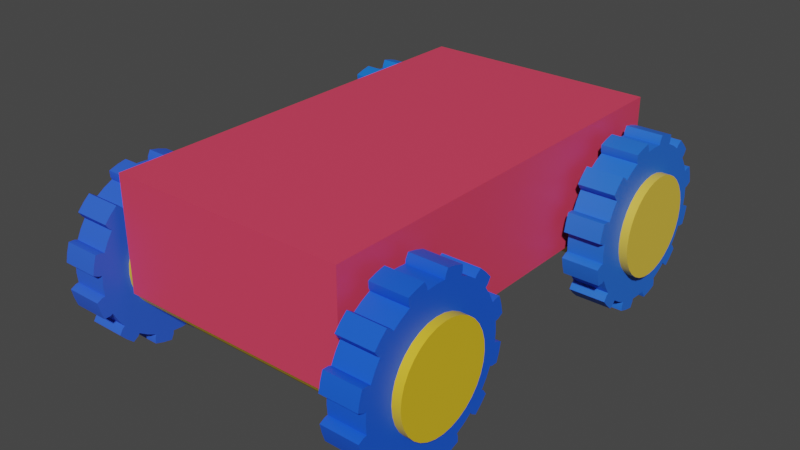# Source: CubeCar.blend  (saved by Blender 2.91.10; exported with 4.5.12 LTS)
import bpy
from mathutils import Matrix  # noqa: F401  (used for matrix-valued properties, if any)

bpy.ops.wm.read_factory_settings(use_empty=True)
scene = bpy.context.scene
scene.name = 'Scene'

# ---- collections
col_collection = bpy.data.collections.new('Collection'); scene.collection.children.link(col_collection)

# ---- materials (node trees are filled in below, after node groups)
mat_materialbody = bpy.data.materials.new('MaterialBody')
mat_materialbody.use_transparent_shadow = False
mat_materialleftrearwheel = bpy.data.materials.new('MaterialLeftRearWheel')
mat_materialleftrearwheel.use_transparent_shadow = False
mat_materialrearaxle = bpy.data.materials.new('MaterialRearAxle')
mat_materialrearaxle.use_transparent_shadow = False
mat_materialrightrearwheel = bpy.data.materials.new('MaterialRightRearWheel')
mat_materialrightrearwheel.use_transparent_shadow = False
mat_materialfrontaxle = bpy.data.materials.new('MaterialFrontAxle')
mat_materialfrontaxle.use_transparent_shadow = False
mat_materialleftfrontwheel = bpy.data.materials.new('MaterialLeftFrontWheel')
mat_materialleftfrontwheel.use_transparent_shadow = False
mat_materialrightfrontwheel = bpy.data.materials.new('MaterialRightFrontWheel')
mat_materialrightfrontwheel.use_transparent_shadow = False

# ---- material node trees
mat_materialbody.use_nodes = True; mat_materialbody.node_tree.nodes.clear()
_N = mat_materialbody.node_tree.nodes; _L = mat_materialbody.node_tree.links
n0 = _N.new('ShaderNodeBsdfPrincipled'); n0.name = 'Principled BSDF'; n0.location = (10, 300)
n0.distribution = 'GGX'
n0.subsurface_method = 'BURLEY'
n0.inputs[0].default_value = (0.8, 0.05518, 0.117, 1.0)
n0.inputs[3].default_value = 1.45
n0.inputs[27].default_value = (0.0, 0.0, 0.0, 1.0)
n0.inputs[28].default_value = 1.0
n1 = _N.new('ShaderNodeOutputMaterial'); n1.name = 'Material Output'; n1.location = (300, 300)
_L.new(n0.outputs[0], n1.inputs[0])
n1.is_active_output = True
mat_materialleftrearwheel.use_nodes = True; mat_materialleftrearwheel.node_tree.nodes.clear()
_N = mat_materialleftrearwheel.node_tree.nodes; _L = mat_materialleftrearwheel.node_tree.links
n0 = _N.new('ShaderNodeBsdfPrincipled'); n0.name = 'Principled BSDF'; n0.location = (10, 300)
n0.distribution = 'GGX'
n0.subsurface_method = 'BURLEY'
n0.inputs[0].default_value = (0.02963, 0.1167, 0.8, 1.0)
n0.inputs[3].default_value = 1.45
n0.inputs[27].default_value = (0.0, 0.0, 0.0, 1.0)
n0.inputs[28].default_value = 1.0
n1 = _N.new('ShaderNodeOutputMaterial'); n1.name = 'Material Output'; n1.location = (300, 300)
_L.new(n0.outputs[0], n1.inputs[0])
n1.is_active_output = True
mat_materialrearaxle.use_nodes = True; mat_materialrearaxle.node_tree.nodes.clear()
_N = mat_materialrearaxle.node_tree.nodes; _L = mat_materialrearaxle.node_tree.links
n0 = _N.new('ShaderNodeBsdfPrincipled'); n0.name = 'Principled BSDF'; n0.location = (10, 300)
n0.distribution = 'GGX'
n0.subsurface_method = 'BURLEY'
n0.inputs[0].default_value = (0.8, 0.5297, 0.01657, 1.0)
n0.inputs[3].default_value = 1.45
n0.inputs[27].default_value = (0.0, 0.0, 0.0, 1.0)
n0.inputs[28].default_value = 1.0
n1 = _N.new('ShaderNodeOutputMaterial'); n1.name = 'Material Output'; n1.location = (300, 300)
_L.new(n0.outputs[0], n1.inputs[0])
n1.is_active_output = True
mat_materialrightrearwheel.use_nodes = True; mat_materialrightrearwheel.node_tree.nodes.clear()
_N = mat_materialrightrearwheel.node_tree.nodes; _L = mat_materialrightrearwheel.node_tree.links
n0 = _N.new('ShaderNodeBsdfPrincipled'); n0.name = 'Principled BSDF'; n0.location = (10, 300)
n0.distribution = 'GGX'
n0.subsurface_method = 'BURLEY'
n0.inputs[0].default_value = (0.008878, 0.1023, 0.8, 1.0)
n0.inputs[3].default_value = 1.45
n0.inputs[27].default_value = (0.0, 0.0, 0.0, 1.0)
n0.inputs[28].default_value = 1.0
n1 = _N.new('ShaderNodeOutputMaterial'); n1.name = 'Material Output'; n1.location = (300, 300)
_L.new(n0.outputs[0], n1.inputs[0])
n1.is_active_output = True
mat_materialfrontaxle.use_nodes = True; mat_materialfrontaxle.node_tree.nodes.clear()
_N = mat_materialfrontaxle.node_tree.nodes; _L = mat_materialfrontaxle.node_tree.links
n0 = _N.new('ShaderNodeBsdfPrincipled'); n0.name = 'Principled BSDF'; n0.location = (10, 300)
n0.distribution = 'GGX'
n0.subsurface_method = 'BURLEY'
n0.inputs[0].default_value = (0.8, 0.5468, 0.05532, 1.0)
n0.inputs[3].default_value = 1.45
n0.inputs[27].default_value = (0.0, 0.0, 0.0, 1.0)
n0.inputs[28].default_value = 1.0
n1 = _N.new('ShaderNodeOutputMaterial'); n1.name = 'Material Output'; n1.location = (300, 300)
_L.new(n0.outputs[0], n1.inputs[0])
n1.is_active_output = True
mat_materialleftfrontwheel.use_nodes = True; mat_materialleftfrontwheel.node_tree.nodes.clear()
_N = mat_materialleftfrontwheel.node_tree.nodes; _L = mat_materialleftfrontwheel.node_tree.links
n0 = _N.new('ShaderNodeBsdfPrincipled'); n0.name = 'Principled BSDF'; n0.location = (10, 300)
n0.distribution = 'GGX'
n0.subsurface_method = 'BURLEY'
n0.inputs[0].default_value = (0.008567, 0.1743, 0.8, 1.0)
n0.inputs[3].default_value = 1.45
n0.inputs[27].default_value = (0.0, 0.0, 0.0, 1.0)
n0.inputs[28].default_value = 1.0
n1 = _N.new('ShaderNodeOutputMaterial'); n1.name = 'Material Output'; n1.location = (300, 300)
_L.new(n0.outputs[0], n1.inputs[0])
n1.is_active_output = True
mat_materialrightfrontwheel.use_nodes = True; mat_materialrightfrontwheel.node_tree.nodes.clear()
_N = mat_materialrightfrontwheel.node_tree.nodes; _L = mat_materialrightfrontwheel.node_tree.links
n0 = _N.new('ShaderNodeBsdfPrincipled'); n0.name = 'Principled BSDF'; n0.location = (10, 300)
n0.distribution = 'GGX'
n0.subsurface_method = 'BURLEY'
n0.inputs[0].default_value = (0.01843, 0.1481, 0.8, 1.0)
n0.inputs[3].default_value = 1.45
n0.inputs[27].default_value = (0.0, 0.0, 0.0, 1.0)
n0.inputs[28].default_value = 1.0
n1 = _N.new('ShaderNodeOutputMaterial'); n1.name = 'Material Output'; n1.location = (300, 300)
_L.new(n0.outputs[0], n1.inputs[0])
n1.is_active_output = True

# ---- world
world_world = bpy.data.worlds.new('World'); scene.world = world_world
world_world.use_nodes = True; world_world.node_tree.nodes.clear()
_N = world_world.node_tree.nodes; _L = world_world.node_tree.links
n0 = _N.new('ShaderNodeOutputWorld'); n0.name = 'World Output'; n0.location = (300, 300)
n1 = _N.new('ShaderNodeBackground'); n1.name = 'Background'; n1.location = (10, 300)
n1.inputs[0].default_value = (0.05088, 0.05088, 0.05088, 1.0)
_L.new(n1.outputs[0], n0.inputs[0])
n0.is_active_output = True
world_world.color = (0.05088, 0.05088, 0.05088)
world_world.use_sun_shadow = False
world_world.sun_shadow_jitter_overblur = 0.0

# ---- meshes
me_cube_003 = bpy.data.meshes.new('Cube.003')
me_cube_003.from_pydata([(2.812, 5.0, -1.335), (2.812, -5.0, -1.335), (-2.812, -5.0, -1.335), (-2.812, 5.0, -1.335), (2.812, 5.0, 1.335), (2.812, -5.0, 1.335), (-2.812, -5.0, 1.335), (-2.812, 5.0, 1.335)], [], [(0, 1, 2, 3), (4, 7, 6, 5), (0, 4, 5, 1), (1, 5, 6, 2), (2, 6, 7, 3), (4, 0, 3, 7)])
me_cube_003.materials.append(mat_materialbody)
me_cube_003.use_remesh_preserve_volume = False
me_cube_003.use_remesh_preserve_attributes = False
me_cube_003.use_mirror_vertex_groups = False
me_cube_003.update()
me_gear_003 = bpy.data.meshes.new('Gear.003')
me_gear_003.from_pydata([(-0.4342, 8.941e-07, -1.151), (-0.4342, 0.1503, -1.142), (-0.4342, 0.298, -1.112), (-0.4342, 0.4406, -1.064), (-0.4342, 8.941e-07, -1.812), (-0.4342, 0.2365, -1.796), (-0.4342, 0.469, -1.75), (-0.4342, 0.6934, -1.674), (-0.4342, 0.2464, -1.871), (-0.4342, 0.4885, -1.823), (-0.4342, 0.7223, -1.744), (-0.4342, 0.3112, -1.996), (-0.4342, 0.5227, -1.951), (-0.4342, 0.7282, -1.884), (0.4342, 8.941e-07, -1.151), (0.4342, 0.1503, -1.142), (0.4342, 0.298, -1.112), (0.4342, 0.4406, -1.064), (0.4342, 8.941e-07, -1.812), (0.4342, 0.2365, -1.796), (0.4342, 0.469, -1.75), (0.4342, 0.6934, -1.674), (0.4342, 0.2464, -1.871), (0.4342, 0.4885, -1.823), (0.4342, 0.7223, -1.744), (0.4342, 0.3112, -1.996), (0.4342, 0.5227, -1.951), (0.4342, 0.7282, -1.884), (-0.4342, 0.5757, -0.9971), (-0.4342, 0.7009, -0.9134), (-0.4342, 0.8141, -0.8141), (-0.4342, 0.9134, -0.7009), (-0.4342, 0.906, -1.569), (-0.4342, 1.103, -1.438), (-0.4342, 1.281, -1.281), (-0.4342, 1.438, -1.103), (-0.4342, 1.149, -1.497), (-0.4342, 1.335, -1.335), (-0.4342, 1.497, -1.149), (-0.4342, 1.267, -1.573), (-0.4342, 1.428, -1.428), (-0.4342, 1.573, -1.267), (0.4342, 0.5757, -0.9971), (0.4342, 0.7009, -0.9134), (0.4342, 0.8141, -0.8141), (0.4342, 0.9134, -0.7009), (0.4342, 0.906, -1.569), (0.4342, 1.103, -1.438), (0.4342, 1.281, -1.281), (0.4342, 1.438, -1.103), (0.4342, 1.149, -1.497), (0.4342, 1.335, -1.335), (0.4342, 1.497, -1.149), (0.4342, 1.267, -1.573), (0.4342, 1.428, -1.428), (0.4342, 1.573, -1.267), (-0.4342, 0.9971, -0.5757), (-0.4342, 1.064, -0.4406), (-0.4342, 1.112, -0.298), (-0.4342, 1.142, -0.1503), (-0.4342, 1.569, -0.906), (-0.4342, 1.674, -0.6934), (-0.4342, 1.75, -0.469), (-0.4342, 1.796, -0.2365), (-0.4342, 1.744, -0.7223), (-0.4342, 1.823, -0.4885), (-0.4342, 1.871, -0.2464), (-0.4342, 1.884, -0.7282), (-0.4342, 1.951, -0.5227), (-0.4342, 1.996, -0.3112), (0.4342, 0.9971, -0.5757), (0.4342, 1.064, -0.4406), (0.4342, 1.112, -0.298), (0.4342, 1.142, -0.1503), (0.4342, 1.569, -0.906), (0.4342, 1.674, -0.6934), (0.4342, 1.75, -0.469), (0.4342, 1.796, -0.2365), (0.4342, 1.744, -0.7223), (0.4342, 1.823, -0.4885), (0.4342, 1.871, -0.2464), (0.4342, 1.884, -0.7282), (0.4342, 1.951, -0.5227), (0.4342, 1.996, -0.3112), (-0.4342, 1.151, 7.451e-08), (-0.4342, 1.142, 0.1503), (-0.4342, 1.112, 0.298), (-0.4342, 1.064, 0.4406), (-0.4342, 1.812, 7.451e-08), (-0.4342, 1.796, 0.2365), (-0.4342, 1.75, 0.469), (-0.4342, 1.674, 0.6934), (-0.4342, 1.871, 0.2464), (-0.4342, 1.823, 0.4885), (-0.4342, 1.744, 0.7223), (-0.4342, 1.996, 0.3112), (-0.4342, 1.951, 0.5227), (-0.4342, 1.884, 0.7282), (0.4342, 1.151, 7.451e-08), (0.4342, 1.142, 0.1503), (0.4342, 1.112, 0.298), (0.4342, 1.064, 0.4406), (0.4342, 1.812, 7.451e-08), (0.4342, 1.796, 0.2365), (0.4342, 1.75, 0.469), (0.4342, 1.674, 0.6934), (0.4342, 1.871, 0.2464), (0.4342, 1.823, 0.4885), (0.4342, 1.744, 0.7223), (0.4342, 1.996, 0.3112), (0.4342, 1.951, 0.5227), (0.4342, 1.884, 0.7282), (-0.4342, 0.9971, 0.5757), (-0.4342, 0.9134, 0.7009), (-0.4342, 0.8141, 0.8141), (-0.4342, 0.7009, 0.9134), (-0.4342, 1.569, 0.906), (-0.4342, 1.438, 1.103), (-0.4342, 1.281, 1.281), (-0.4342, 1.103, 1.438), (-0.4342, 1.497, 1.149), (-0.4342, 1.335, 1.335), (-0.4342, 1.149, 1.497), (-0.4342, 1.573, 1.267), (-0.4342, 1.428, 1.428), (-0.4342, 1.267, 1.573), (0.4342, 0.9971, 0.5757), (0.4342, 0.9134, 0.7009), (0.4342, 0.8141, 0.8141), (0.4342, 0.7009, 0.9134), (0.4342, 1.569, 0.906), (0.4342, 1.438, 1.103), (0.4342, 1.281, 1.281), (0.4342, 1.103, 1.438), (0.4342, 1.497, 1.149), (0.4342, 1.335, 1.335), (0.4342, 1.149, 1.497), (0.4342, 1.573, 1.267), (0.4342, 1.428, 1.428), (0.4342, 1.267, 1.573), (-0.4342, 0.5757, 0.9971), (-0.4342, 0.4406, 1.064), (-0.4342, 0.298, 1.112), (-0.4342, 0.1503, 1.142), (-0.4342, 0.906, 1.569), (-0.4342, 0.6934, 1.674), (-0.4342, 0.469, 1.75), (-0.4342, 0.2365, 1.796), (-0.4342, 0.7223, 1.744), (-0.4342, 0.4885, 1.823), (-0.4342, 0.2464, 1.871), (-0.4342, 0.7282, 1.884), (-0.4342, 0.5227, 1.951), (-0.4342, 0.3112, 1.996), (0.4342, 0.5757, 0.9971), (0.4342, 0.4406, 1.064), (0.4342, 0.298, 1.112), (0.4342, 0.1503, 1.142), (0.4342, 0.906, 1.569), (0.4342, 0.6934, 1.674), (0.4342, 0.469, 1.75), (0.4342, 0.2365, 1.796), (0.4342, 0.7223, 1.744), (0.4342, 0.4885, 1.823), (0.4342, 0.2464, 1.871), (0.4342, 0.7282, 1.884), (0.4342, 0.5227, 1.951), (0.4342, 0.3112, 1.996), (-0.4342, 8.941e-07, 1.151), (-0.4342, -0.1503, 1.142), (-0.4342, -0.298, 1.112), (-0.4342, -0.4406, 1.064), (-0.4342, 8.941e-07, 1.812), (-0.4342, -0.2365, 1.796), (-0.4342, -0.469, 1.75), (-0.4342, -0.6934, 1.674), (-0.4342, -0.2464, 1.871), (-0.4342, -0.4885, 1.823), (-0.4342, -0.7223, 1.744), (-0.4342, -0.3112, 1.996), (-0.4342, -0.5227, 1.951), (-0.4342, -0.7282, 1.884), (0.4342, 8.941e-07, 1.151), (0.4342, -0.1503, 1.142), (0.4342, -0.298, 1.112), (0.4342, -0.4406, 1.064), (0.4342, 8.941e-07, 1.812), (0.4342, -0.2365, 1.796), (0.4342, -0.469, 1.75), (0.4342, -0.6934, 1.674), (0.4342, -0.2464, 1.871), (0.4342, -0.4885, 1.823), (0.4342, -0.7223, 1.744), (0.4342, -0.3112, 1.996), (0.4342, -0.5227, 1.951), (0.4342, -0.7282, 1.884), (-0.4342, -0.5757, 0.9971), (-0.4342, -0.7009, 0.9134), (-0.4342, -0.8141, 0.8141), (-0.4342, -0.9134, 0.7009), (-0.4342, -0.906, 1.569), (-0.4342, -1.103, 1.438), (-0.4342, -1.281, 1.281), (-0.4342, -1.438, 1.103), (-0.4342, -1.149, 1.497), (-0.4342, -1.335, 1.335), (-0.4342, -1.497, 1.149), (-0.4342, -1.267, 1.573), (-0.4342, -1.428, 1.428), (-0.4342, -1.573, 1.267), (0.4342, -0.5757, 0.9971), (0.4342, -0.7009, 0.9134), (0.4342, -0.8141, 0.8141), (0.4342, -0.9134, 0.7009), (0.4342, -0.906, 1.569), (0.4342, -1.103, 1.438), (0.4342, -1.281, 1.281), (0.4342, -1.438, 1.103), (0.4342, -1.149, 1.497), (0.4342, -1.335, 1.335), (0.4342, -1.497, 1.149), (0.4342, -1.267, 1.573), (0.4342, -1.428, 1.428), (0.4342, -1.573, 1.267), (-0.4342, -0.9971, 0.5757), (-0.4342, -1.064, 0.4406), (-0.4342, -1.112, 0.298), (-0.4342, -1.142, 0.1503), (-0.4342, -1.569, 0.906), (-0.4342, -1.674, 0.6934), (-0.4342, -1.75, 0.469), (-0.4342, -1.796, 0.2365), (-0.4342, -1.744, 0.7223), (-0.4342, -1.823, 0.4885), (-0.4342, -1.871, 0.2464), (-0.4342, -1.884, 0.7282), (-0.4342, -1.951, 0.5227), (-0.4342, -1.996, 0.3112), (0.4342, -0.9971, 0.5757), (0.4342, -1.064, 0.4406), (0.4342, -1.112, 0.298), (0.4342, -1.142, 0.1503), (0.4342, -1.569, 0.906), (0.4342, -1.674, 0.6934), (0.4342, -1.75, 0.469), (0.4342, -1.796, 0.2365), (0.4342, -1.744, 0.7223), (0.4342, -1.823, 0.4885), (0.4342, -1.871, 0.2464), (0.4342, -1.884, 0.7282), (0.4342, -1.951, 0.5227), (0.4342, -1.996, 0.3112), (-0.4342, -1.151, 7.451e-08), (-0.4342, -1.142, -0.1503), (-0.4342, -1.112, -0.298), (-0.4342, -1.064, -0.4406), (-0.4342, -1.812, 7.451e-08), (-0.4342, -1.796, -0.2365), (-0.4342, -1.75, -0.469), (-0.4342, -1.674, -0.6934), (-0.4342, -1.871, -0.2464), (-0.4342, -1.823, -0.4885), (-0.4342, -1.744, -0.7223), (-0.4342, -1.996, -0.3112), (-0.4342, -1.951, -0.5227), (-0.4342, -1.884, -0.7282), (0.4342, -1.151, 7.451e-08), (0.4342, -1.142, -0.1503), (0.4342, -1.112, -0.298), (0.4342, -1.064, -0.4406), (0.4342, -1.812, 7.451e-08), (0.4342, -1.796, -0.2365), (0.4342, -1.75, -0.469), (0.4342, -1.674, -0.6934), (0.4342, -1.871, -0.2464), (0.4342, -1.823, -0.4885), (0.4342, -1.744, -0.7223), (0.4342, -1.996, -0.3112), (0.4342, -1.951, -0.5227), (0.4342, -1.884, -0.7282), (-0.4342, -0.9971, -0.5757), (-0.4342, -0.9134, -0.7009), (-0.4342, -0.8141, -0.8141), (-0.4342, -0.7009, -0.9134), (-0.4342, -1.569, -0.906), (-0.4342, -1.438, -1.103), (-0.4342, -1.281, -1.281), (-0.4342, -1.103, -1.438), (-0.4342, -1.497, -1.149), (-0.4342, -1.335, -1.335), (-0.4342, -1.149, -1.497), (-0.4342, -1.573, -1.267), (-0.4342, -1.428, -1.428), (-0.4342, -1.267, -1.573), (0.4342, -0.9971, -0.5757), (0.4342, -0.9134, -0.7009), (0.4342, -0.8141, -0.8141), (0.4342, -0.7009, -0.9134), (0.4342, -1.569, -0.906), (0.4342, -1.438, -1.103), (0.4342, -1.281, -1.281), (0.4342, -1.103, -1.438), (0.4342, -1.497, -1.149), (0.4342, -1.335, -1.335), (0.4342, -1.149, -1.497), (0.4342, -1.573, -1.267), (0.4342, -1.428, -1.428), (0.4342, -1.267, -1.573), (-0.4342, -0.5757, -0.9971), (-0.4342, -0.4406, -1.064), (-0.4342, -0.298, -1.112), (-0.4342, -0.1503, -1.142), (-0.4342, -0.906, -1.569), (-0.4342, -0.6934, -1.674), (-0.4342, -0.469, -1.75), (-0.4342, -0.2365, -1.796), (-0.4342, -0.7223, -1.744), (-0.4342, -0.4885, -1.823), (-0.4342, -0.2464, -1.871), (-0.4342, -0.7282, -1.884), (-0.4342, -0.5227, -1.951), (-0.4342, -0.3112, -1.996), (0.4342, -0.5757, -0.9971), (0.4342, -0.4406, -1.064), (0.4342, -0.298, -1.112), (0.4342, -0.1503, -1.142), (0.4342, -0.906, -1.569), (0.4342, -0.6934, -1.674), (0.4342, -0.469, -1.75), (0.4342, -0.2365, -1.796), (0.4342, -0.7223, -1.744), (0.4342, -0.4885, -1.823), (0.4342, -0.2464, -1.871), (0.4342, -0.7282, -1.884), (0.4342, -0.5227, -1.951), (0.4342, -0.3112, -1.996)], [], [(4, 0, 1, 5), (5, 1, 2, 6), (6, 2, 3, 7), (8, 5, 6, 9), (9, 6, 7, 10), (11, 8, 9, 12), (12, 9, 10, 13), (14, 18, 19, 15), (15, 19, 20, 16), (16, 20, 21, 17), (19, 22, 23, 20), (20, 23, 24, 21), (22, 25, 26, 23), (23, 26, 27, 24), (18, 4, 5, 19), (19, 5, 8, 22), (22, 8, 11, 25), (25, 11, 12, 26), (26, 12, 13, 27), (27, 13, 10, 24), (24, 10, 7, 21), (32, 28, 29, 33), (33, 29, 30, 34), (34, 30, 31, 35), (36, 33, 34, 37), (37, 34, 35, 38), (39, 36, 37, 40), (40, 37, 38, 41), (42, 46, 47, 43), (43, 47, 48, 44), (44, 48, 49, 45), (47, 50, 51, 48), (48, 51, 52, 49), (50, 53, 54, 51), (51, 54, 55, 52), (46, 32, 33, 47), (47, 33, 36, 50), (50, 36, 39, 53), (53, 39, 40, 54), (54, 40, 41, 55), (55, 41, 38, 52), (52, 38, 35, 49), (3, 28, 32, 7), (7, 32, 46, 21), (21, 46, 42, 17), (60, 56, 57, 61), (61, 57, 58, 62), (62, 58, 59, 63), (64, 61, 62, 65), (65, 62, 63, 66), (67, 64, 65, 68), (68, 65, 66, 69), (70, 74, 75, 71), (71, 75, 76, 72), (72, 76, 77, 73), (75, 78, 79, 76), (76, 79, 80, 77), (78, 81, 82, 79), (79, 82, 83, 80), (74, 60, 61, 75), (75, 61, 64, 78), (78, 64, 67, 81), (81, 67, 68, 82), (82, 68, 69, 83), (83, 69, 66, 80), (80, 66, 63, 77), (31, 56, 60, 35), (35, 60, 74, 49), (49, 74, 70, 45), (88, 84, 85, 89), (89, 85, 86, 90), (90, 86, 87, 91), (92, 89, 90, 93), (93, 90, 91, 94), (95, 92, 93, 96), (96, 93, 94, 97), (98, 102, 103, 99), (99, 103, 104, 100), (100, 104, 105, 101), (103, 106, 107, 104), (104, 107, 108, 105), (106, 109, 110, 107), (107, 110, 111, 108), (102, 88, 89, 103), (103, 89, 92, 106), (106, 92, 95, 109), (109, 95, 96, 110), (110, 96, 97, 111), (111, 97, 94, 108), (108, 94, 91, 105), (59, 84, 88, 63), (63, 88, 102, 77), (77, 102, 98, 73), (116, 112, 113, 117), (117, 113, 114, 118), (118, 114, 115, 119), (120, 117, 118, 121), (121, 118, 119, 122), (123, 120, 121, 124), (124, 121, 122, 125), (126, 130, 131, 127), (127, 131, 132, 128), (128, 132, 133, 129), (131, 134, 135, 132), (132, 135, 136, 133), (134, 137, 138, 135), (135, 138, 139, 136), (130, 116, 117, 131), (131, 117, 120, 134), (134, 120, 123, 137), (137, 123, 124, 138), (138, 124, 125, 139), (139, 125, 122, 136), (136, 122, 119, 133), (87, 112, 116, 91), (91, 116, 130, 105), (105, 130, 126, 101), (144, 140, 141, 145), (145, 141, 142, 146), (146, 142, 143, 147), (148, 145, 146, 149), (149, 146, 147, 150), (151, 148, 149, 152), (152, 149, 150, 153), (154, 158, 159, 155), (155, 159, 160, 156), (156, 160, 161, 157), (159, 162, 163, 160), (160, 163, 164, 161), (162, 165, 166, 163), (163, 166, 167, 164), (158, 144, 145, 159), (159, 145, 148, 162), (162, 148, 151, 165), (165, 151, 152, 166), (166, 152, 153, 167), (167, 153, 150, 164), (164, 150, 147, 161), (115, 140, 144, 119), (119, 144, 158, 133), (133, 158, 154, 129), (172, 168, 169, 173), (173, 169, 170, 174), (174, 170, 171, 175), (176, 173, 174, 177), (177, 174, 175, 178), (179, 176, 177, 180), (180, 177, 178, 181), (182, 186, 187, 183), (183, 187, 188, 184), (184, 188, 189, 185), (187, 190, 191, 188), (188, 191, 192, 189), (190, 193, 194, 191), (191, 194, 195, 192), (186, 172, 173, 187), (187, 173, 176, 190), (190, 176, 179, 193), (193, 179, 180, 194), (194, 180, 181, 195), (195, 181, 178, 192), (192, 178, 175, 189), (143, 168, 172, 147), (147, 172, 186, 161), (161, 186, 182, 157), (200, 196, 197, 201), (201, 197, 198, 202), (202, 198, 199, 203), (204, 201, 202, 205), (205, 202, 203, 206), (207, 204, 205, 208), (208, 205, 206, 209), (210, 214, 215, 211), (211, 215, 216, 212), (212, 216, 217, 213), (215, 218, 219, 216), (216, 219, 220, 217), (218, 221, 222, 219), (219, 222, 223, 220), (214, 200, 201, 215), (215, 201, 204, 218), (218, 204, 207, 221), (221, 207, 208, 222), (222, 208, 209, 223), (223, 209, 206, 220), (220, 206, 203, 217), (171, 196, 200, 175), (175, 200, 214, 189), (189, 214, 210, 185), (228, 224, 225, 229), (229, 225, 226, 230), (230, 226, 227, 231), (232, 229, 230, 233), (233, 230, 231, 234), (235, 232, 233, 236), (236, 233, 234, 237), (238, 242, 243, 239), (239, 243, 244, 240), (240, 244, 245, 241), (243, 246, 247, 244), (244, 247, 248, 245), (246, 249, 250, 247), (247, 250, 251, 248), (242, 228, 229, 243), (243, 229, 232, 246), (246, 232, 235, 249), (249, 235, 236, 250), (250, 236, 237, 251), (251, 237, 234, 248), (248, 234, 231, 245), (199, 224, 228, 203), (203, 228, 242, 217), (217, 242, 238, 213), (256, 252, 253, 257), (257, 253, 254, 258), (258, 254, 255, 259), (260, 257, 258, 261), (261, 258, 259, 262), (263, 260, 261, 264), (264, 261, 262, 265), (266, 270, 271, 267), (267, 271, 272, 268), (268, 272, 273, 269), (271, 274, 275, 272), (272, 275, 276, 273), (274, 277, 278, 275), (275, 278, 279, 276), (270, 256, 257, 271), (271, 257, 260, 274), (274, 260, 263, 277), (277, 263, 264, 278), (278, 264, 265, 279), (279, 265, 262, 276), (276, 262, 259, 273), (227, 252, 256, 231), (231, 256, 270, 245), (245, 270, 266, 241), (284, 280, 281, 285), (285, 281, 282, 286), (286, 282, 283, 287), (288, 285, 286, 289), (289, 286, 287, 290), (291, 288, 289, 292), (292, 289, 290, 293), (294, 298, 299, 295), (295, 299, 300, 296), (296, 300, 301, 297), (299, 302, 303, 300), (300, 303, 304, 301), (302, 305, 306, 303), (303, 306, 307, 304), (298, 284, 285, 299), (299, 285, 288, 302), (302, 288, 291, 305), (305, 291, 292, 306), (306, 292, 293, 307), (307, 293, 290, 304), (304, 290, 287, 301), (255, 280, 284, 259), (259, 284, 298, 273), (273, 298, 294, 269), (312, 308, 309, 313), (313, 309, 310, 314), (314, 310, 311, 315), (316, 313, 314, 317), (317, 314, 315, 318), (319, 316, 317, 320), (320, 317, 318, 321), (322, 326, 327, 323), (323, 327, 328, 324), (324, 328, 329, 325), (327, 330, 331, 328), (328, 331, 332, 329), (330, 333, 334, 331), (331, 334, 335, 332), (326, 312, 313, 327), (327, 313, 316, 330), (330, 316, 319, 333), (333, 319, 320, 334), (334, 320, 321, 335), (335, 321, 318, 332), (332, 318, 315, 329), (283, 308, 312, 287), (287, 312, 326, 301), (301, 326, 322, 297), (311, 0, 4, 315), (315, 4, 18, 329), (329, 18, 14, 325)])
me_gear_003.polygons.foreach_set('use_smooth', [True] * 288)
me_gear_003.materials.append(mat_materialleftrearwheel)
me_gear_003.use_remesh_preserve_volume = False
me_gear_003.use_remesh_preserve_attributes = False
me_gear_003.use_mirror_vertex_groups = False
me_gear_003.update()
me_cylinder = bpy.data.meshes.new('Cylinder')
me_cylinder.from_pydata([(-4.107, 1.179, 2.441e-08), (4.107, 1.179, -1.161e-07), (-4.107, 1.156, -0.2299), (4.107, 1.156, -0.2299), (-4.107, 1.089, -0.451), (4.107, 1.089, -0.451), (-4.107, 0.98, -0.6548), (4.107, 0.98, -0.6548), (-4.107, 0.8334, -0.8334), (4.107, 0.8334, -0.8334), (-4.107, 0.6548, -0.98), (4.107, 0.6548, -0.98), (-4.107, 0.4511, -1.089), (4.107, 0.4511, -1.089), (-4.107, 0.2299, -1.156), (4.107, 0.2299, -1.156), (-4.107, 2.514e-06, -1.179), (4.107, 2.514e-06, -1.179), (-4.107, -0.2299, -1.156), (4.107, -0.2299, -1.156), (-4.107, -0.451, -1.089), (4.107, -0.451, -1.089), (-4.107, -0.6548, -0.98), (4.107, -0.6548, -0.98), (-4.107, -0.8334, -0.8334), (4.107, -0.8334, -0.8334), (-4.107, -0.98, -0.6548), (4.107, -0.98, -0.6548), (-4.107, -1.089, -0.451), (4.107, -1.089, -0.451), (-4.107, -1.156, -0.2299), (4.107, -1.156, -0.2299), (-4.107, -1.179, 4.459e-07), (4.107, -1.179, 3.054e-07), (-4.107, -1.156, 0.2299), (4.107, -1.156, 0.2299), (-4.107, -1.089, 0.4511), (4.107, -1.089, 0.451), (-4.107, -0.98, 0.6548), (4.107, -0.98, 0.6548), (-4.107, -0.8334, 0.8334), (4.107, -0.8334, 0.8334), (-4.107, -0.6548, 0.98), (4.107, -0.6548, 0.98), (-4.107, -0.451, 1.089), (4.107, -0.451, 1.089), (-4.107, -0.2299, 1.156), (4.107, -0.2299, 1.156), (-4.107, 3.563e-06, 1.179), (4.107, 3.563e-06, 1.179), (-4.107, 0.2299, 1.156), (4.107, 0.2299, 1.156), (-4.107, 0.4511, 1.089), (4.107, 0.4511, 1.089), (-4.107, 0.6548, 0.98), (4.107, 0.6548, 0.98), (-4.107, 0.8334, 0.8334), (4.107, 0.8334, 0.8334), (-4.107, 0.98, 0.6548), (4.107, 0.98, 0.6548), (-4.107, 1.089, 0.451), (4.107, 1.089, 0.451), (-4.107, 1.156, 0.2299), (4.107, 1.156, 0.2299)], [], [(0, 1, 3, 2), (2, 3, 5, 4), (4, 5, 7, 6), (6, 7, 9, 8), (8, 9, 11, 10), (10, 11, 13, 12), (12, 13, 15, 14), (14, 15, 17, 16), (16, 17, 19, 18), (18, 19, 21, 20), (20, 21, 23, 22), (22, 23, 25, 24), (24, 25, 27, 26), (26, 27, 29, 28), (28, 29, 31, 30), (30, 31, 33, 32), (32, 33, 35, 34), (34, 35, 37, 36), (36, 37, 39, 38), (38, 39, 41, 40), (40, 41, 43, 42), (42, 43, 45, 44), (44, 45, 47, 46), (46, 47, 49, 48), (48, 49, 51, 50), (50, 51, 53, 52), (52, 53, 55, 54), (54, 55, 57, 56), (56, 57, 59, 58), (58, 59, 61, 60), (3, 1, 63, 61, 59, 57, 55, 53, 51, 49, 47, 45, 43, 41, 39, 37, 35, 33, 31, 29, 27, 25, 23, 21, 19, 17, 15, 13, 11, 9, 7, 5), (60, 61, 63, 62), (62, 63, 1, 0), (0, 2, 4, 6, 8, 10, 12, 14, 16, 18, 20, 22, 24, 26, 28, 30, 32, 34, 36, 38, 40, 42, 44, 46, 48, 50, 52, 54, 56, 58, 60, 62)])
me_cylinder.polygons.foreach_set('use_smooth', [True] * 34)
me_cylinder.materials.append(mat_materialrearaxle)
me_cylinder.use_remesh_preserve_volume = False
me_cylinder.use_remesh_preserve_attributes = False
me_cylinder.use_mirror_vertex_groups = False
me_cylinder.update()
me_gear_002 = bpy.data.meshes.new('Gear.002')
me_gear_002.from_pydata([(-0.4342, 8.941e-07, -1.151), (-0.4342, 0.1503, -1.142), (-0.4342, 0.298, -1.112), (-0.4342, 0.4406, -1.064), (-0.4342, 8.941e-07, -1.812), (-0.4342, 0.2365, -1.796), (-0.4342, 0.469, -1.75), (-0.4342, 0.6934, -1.674), (-0.4342, 0.2464, -1.871), (-0.4342, 0.4885, -1.823), (-0.4342, 0.7223, -1.744), (-0.4342, 0.3112, -1.996), (-0.4342, 0.5227, -1.951), (-0.4342, 0.7282, -1.884), (0.4342, 8.941e-07, -1.151), (0.4342, 0.1503, -1.142), (0.4342, 0.298, -1.112), (0.4342, 0.4406, -1.064), (0.4342, 8.941e-07, -1.812), (0.4342, 0.2365, -1.796), (0.4342, 0.469, -1.75), (0.4342, 0.6934, -1.674), (0.4342, 0.2464, -1.871), (0.4342, 0.4885, -1.823), (0.4342, 0.7223, -1.744), (0.4342, 0.3112, -1.996), (0.4342, 0.5227, -1.951), (0.4342, 0.7282, -1.884), (-0.4342, 0.5757, -0.9971), (-0.4342, 0.7009, -0.9134), (-0.4342, 0.8141, -0.8141), (-0.4342, 0.9134, -0.7009), (-0.4342, 0.906, -1.569), (-0.4342, 1.103, -1.438), (-0.4342, 1.281, -1.281), (-0.4342, 1.438, -1.103), (-0.4342, 1.149, -1.497), (-0.4342, 1.335, -1.335), (-0.4342, 1.497, -1.149), (-0.4342, 1.267, -1.573), (-0.4342, 1.428, -1.428), (-0.4342, 1.573, -1.267), (0.4342, 0.5757, -0.9971), (0.4342, 0.7009, -0.9134), (0.4342, 0.8141, -0.8141), (0.4342, 0.9134, -0.7009), (0.4342, 0.906, -1.569), (0.4342, 1.103, -1.438), (0.4342, 1.281, -1.281), (0.4342, 1.438, -1.103), (0.4342, 1.149, -1.497), (0.4342, 1.335, -1.335), (0.4342, 1.497, -1.149), (0.4342, 1.267, -1.573), (0.4342, 1.428, -1.428), (0.4342, 1.573, -1.267), (-0.4342, 0.9971, -0.5757), (-0.4342, 1.064, -0.4406), (-0.4342, 1.112, -0.298), (-0.4342, 1.142, -0.1503), (-0.4342, 1.569, -0.906), (-0.4342, 1.674, -0.6934), (-0.4342, 1.75, -0.469), (-0.4342, 1.796, -0.2365), (-0.4342, 1.744, -0.7223), (-0.4342, 1.823, -0.4885), (-0.4342, 1.871, -0.2464), (-0.4342, 1.884, -0.7282), (-0.4342, 1.951, -0.5227), (-0.4342, 1.996, -0.3112), (0.4342, 0.9971, -0.5757), (0.4342, 1.064, -0.4406), (0.4342, 1.112, -0.298), (0.4342, 1.142, -0.1503), (0.4342, 1.569, -0.906), (0.4342, 1.674, -0.6934), (0.4342, 1.75, -0.469), (0.4342, 1.796, -0.2365), (0.4342, 1.744, -0.7223), (0.4342, 1.823, -0.4885), (0.4342, 1.871, -0.2464), (0.4342, 1.884, -0.7282), (0.4342, 1.951, -0.5227), (0.4342, 1.996, -0.3112), (-0.4342, 1.151, 7.451e-08), (-0.4342, 1.142, 0.1503), (-0.4342, 1.112, 0.298), (-0.4342, 1.064, 0.4406), (-0.4342, 1.812, 7.451e-08), (-0.4342, 1.796, 0.2365), (-0.4342, 1.75, 0.469), (-0.4342, 1.674, 0.6934), (-0.4342, 1.871, 0.2464), (-0.4342, 1.823, 0.4885), (-0.4342, 1.744, 0.7223), (-0.4342, 1.996, 0.3112), (-0.4342, 1.951, 0.5227), (-0.4342, 1.884, 0.7282), (0.4342, 1.151, 7.451e-08), (0.4342, 1.142, 0.1503), (0.4342, 1.112, 0.298), (0.4342, 1.064, 0.4406), (0.4342, 1.812, 7.451e-08), (0.4342, 1.796, 0.2365), (0.4342, 1.75, 0.469), (0.4342, 1.674, 0.6934), (0.4342, 1.871, 0.2464), (0.4342, 1.823, 0.4885), (0.4342, 1.744, 0.7223), (0.4342, 1.996, 0.3112), (0.4342, 1.951, 0.5227), (0.4342, 1.884, 0.7282), (-0.4342, 0.9971, 0.5757), (-0.4342, 0.9134, 0.7009), (-0.4342, 0.8141, 0.8141), (-0.4342, 0.7009, 0.9134), (-0.4342, 1.569, 0.906), (-0.4342, 1.438, 1.103), (-0.4342, 1.281, 1.281), (-0.4342, 1.103, 1.438), (-0.4342, 1.497, 1.149), (-0.4342, 1.335, 1.335), (-0.4342, 1.149, 1.497), (-0.4342, 1.573, 1.267), (-0.4342, 1.428, 1.428), (-0.4342, 1.267, 1.573), (0.4342, 0.9971, 0.5757), (0.4342, 0.9134, 0.7009), (0.4342, 0.8141, 0.8141), (0.4342, 0.7009, 0.9134), (0.4342, 1.569, 0.906), (0.4342, 1.438, 1.103), (0.4342, 1.281, 1.281), (0.4342, 1.103, 1.438), (0.4342, 1.497, 1.149), (0.4342, 1.335, 1.335), (0.4342, 1.149, 1.497), (0.4342, 1.573, 1.267), (0.4342, 1.428, 1.428), (0.4342, 1.267, 1.573), (-0.4342, 0.5757, 0.9971), (-0.4342, 0.4406, 1.064), (-0.4342, 0.298, 1.112), (-0.4342, 0.1503, 1.142), (-0.4342, 0.906, 1.569), (-0.4342, 0.6934, 1.674), (-0.4342, 0.469, 1.75), (-0.4342, 0.2365, 1.796), (-0.4342, 0.7223, 1.744), (-0.4342, 0.4885, 1.823), (-0.4342, 0.2464, 1.871), (-0.4342, 0.7282, 1.884), (-0.4342, 0.5227, 1.951), (-0.4342, 0.3112, 1.996), (0.4342, 0.5757, 0.9971), (0.4342, 0.4406, 1.064), (0.4342, 0.298, 1.112), (0.4342, 0.1503, 1.142), (0.4342, 0.906, 1.569), (0.4342, 0.6934, 1.674), (0.4342, 0.469, 1.75), (0.4342, 0.2365, 1.796), (0.4342, 0.7223, 1.744), (0.4342, 0.4885, 1.823), (0.4342, 0.2464, 1.871), (0.4342, 0.7282, 1.884), (0.4342, 0.5227, 1.951), (0.4342, 0.3112, 1.996), (-0.4342, 8.941e-07, 1.151), (-0.4342, -0.1503, 1.142), (-0.4342, -0.298, 1.112), (-0.4342, -0.4406, 1.064), (-0.4342, 8.941e-07, 1.812), (-0.4342, -0.2365, 1.796), (-0.4342, -0.469, 1.75), (-0.4342, -0.6934, 1.674), (-0.4342, -0.2464, 1.871), (-0.4342, -0.4885, 1.823), (-0.4342, -0.7223, 1.744), (-0.4342, -0.3112, 1.996), (-0.4342, -0.5227, 1.951), (-0.4342, -0.7282, 1.884), (0.4342, 8.941e-07, 1.151), (0.4342, -0.1503, 1.142), (0.4342, -0.298, 1.112), (0.4342, -0.4406, 1.064), (0.4342, 8.941e-07, 1.812), (0.4342, -0.2365, 1.796), (0.4342, -0.469, 1.75), (0.4342, -0.6934, 1.674), (0.4342, -0.2464, 1.871), (0.4342, -0.4885, 1.823), (0.4342, -0.7223, 1.744), (0.4342, -0.3112, 1.996), (0.4342, -0.5227, 1.951), (0.4342, -0.7282, 1.884), (-0.4342, -0.5757, 0.9971), (-0.4342, -0.7009, 0.9134), (-0.4342, -0.8141, 0.8141), (-0.4342, -0.9134, 0.7009), (-0.4342, -0.906, 1.569), (-0.4342, -1.103, 1.438), (-0.4342, -1.281, 1.281), (-0.4342, -1.438, 1.103), (-0.4342, -1.149, 1.497), (-0.4342, -1.335, 1.335), (-0.4342, -1.497, 1.149), (-0.4342, -1.267, 1.573), (-0.4342, -1.428, 1.428), (-0.4342, -1.573, 1.267), (0.4342, -0.5757, 0.9971), (0.4342, -0.7009, 0.9134), (0.4342, -0.8141, 0.8141), (0.4342, -0.9134, 0.7009), (0.4342, -0.906, 1.569), (0.4342, -1.103, 1.438), (0.4342, -1.281, 1.281), (0.4342, -1.438, 1.103), (0.4342, -1.149, 1.497), (0.4342, -1.335, 1.335), (0.4342, -1.497, 1.149), (0.4342, -1.267, 1.573), (0.4342, -1.428, 1.428), (0.4342, -1.573, 1.267), (-0.4342, -0.9971, 0.5757), (-0.4342, -1.064, 0.4406), (-0.4342, -1.112, 0.298), (-0.4342, -1.142, 0.1503), (-0.4342, -1.569, 0.906), (-0.4342, -1.674, 0.6934), (-0.4342, -1.75, 0.469), (-0.4342, -1.796, 0.2365), (-0.4342, -1.744, 0.7223), (-0.4342, -1.823, 0.4885), (-0.4342, -1.871, 0.2464), (-0.4342, -1.884, 0.7282), (-0.4342, -1.951, 0.5227), (-0.4342, -1.996, 0.3112), (0.4342, -0.9971, 0.5757), (0.4342, -1.064, 0.4406), (0.4342, -1.112, 0.298), (0.4342, -1.142, 0.1503), (0.4342, -1.569, 0.906), (0.4342, -1.674, 0.6934), (0.4342, -1.75, 0.469), (0.4342, -1.796, 0.2365), (0.4342, -1.744, 0.7223), (0.4342, -1.823, 0.4885), (0.4342, -1.871, 0.2464), (0.4342, -1.884, 0.7282), (0.4342, -1.951, 0.5227), (0.4342, -1.996, 0.3112), (-0.4342, -1.151, 7.451e-08), (-0.4342, -1.142, -0.1503), (-0.4342, -1.112, -0.298), (-0.4342, -1.064, -0.4406), (-0.4342, -1.812, 7.451e-08), (-0.4342, -1.796, -0.2365), (-0.4342, -1.75, -0.469), (-0.4342, -1.674, -0.6934), (-0.4342, -1.871, -0.2464), (-0.4342, -1.823, -0.4885), (-0.4342, -1.744, -0.7223), (-0.4342, -1.996, -0.3112), (-0.4342, -1.951, -0.5227), (-0.4342, -1.884, -0.7282), (0.4342, -1.151, 7.451e-08), (0.4342, -1.142, -0.1503), (0.4342, -1.112, -0.298), (0.4342, -1.064, -0.4406), (0.4342, -1.812, 7.451e-08), (0.4342, -1.796, -0.2365), (0.4342, -1.75, -0.469), (0.4342, -1.674, -0.6934), (0.4342, -1.871, -0.2464), (0.4342, -1.823, -0.4885), (0.4342, -1.744, -0.7223), (0.4342, -1.996, -0.3112), (0.4342, -1.951, -0.5227), (0.4342, -1.884, -0.7282), (-0.4342, -0.9971, -0.5757), (-0.4342, -0.9134, -0.7009), (-0.4342, -0.8141, -0.8141), (-0.4342, -0.7009, -0.9134), (-0.4342, -1.569, -0.906), (-0.4342, -1.438, -1.103), (-0.4342, -1.281, -1.281), (-0.4342, -1.103, -1.438), (-0.4342, -1.497, -1.149), (-0.4342, -1.335, -1.335), (-0.4342, -1.149, -1.497), (-0.4342, -1.573, -1.267), (-0.4342, -1.428, -1.428), (-0.4342, -1.267, -1.573), (0.4342, -0.9971, -0.5757), (0.4342, -0.9134, -0.7009), (0.4342, -0.8141, -0.8141), (0.4342, -0.7009, -0.9134), (0.4342, -1.569, -0.906), (0.4342, -1.438, -1.103), (0.4342, -1.281, -1.281), (0.4342, -1.103, -1.438), (0.4342, -1.497, -1.149), (0.4342, -1.335, -1.335), (0.4342, -1.149, -1.497), (0.4342, -1.573, -1.267), (0.4342, -1.428, -1.428), (0.4342, -1.267, -1.573), (-0.4342, -0.5757, -0.9971), (-0.4342, -0.4406, -1.064), (-0.4342, -0.298, -1.112), (-0.4342, -0.1503, -1.142), (-0.4342, -0.906, -1.569), (-0.4342, -0.6934, -1.674), (-0.4342, -0.469, -1.75), (-0.4342, -0.2365, -1.796), (-0.4342, -0.7223, -1.744), (-0.4342, -0.4885, -1.823), (-0.4342, -0.2464, -1.871), (-0.4342, -0.7282, -1.884), (-0.4342, -0.5227, -1.951), (-0.4342, -0.3112, -1.996), (0.4342, -0.5757, -0.9971), (0.4342, -0.4406, -1.064), (0.4342, -0.298, -1.112), (0.4342, -0.1503, -1.142), (0.4342, -0.906, -1.569), (0.4342, -0.6934, -1.674), (0.4342, -0.469, -1.75), (0.4342, -0.2365, -1.796), (0.4342, -0.7223, -1.744), (0.4342, -0.4885, -1.823), (0.4342, -0.2464, -1.871), (0.4342, -0.7282, -1.884), (0.4342, -0.5227, -1.951), (0.4342, -0.3112, -1.996)], [], [(4, 0, 1, 5), (5, 1, 2, 6), (6, 2, 3, 7), (8, 5, 6, 9), (9, 6, 7, 10), (11, 8, 9, 12), (12, 9, 10, 13), (14, 18, 19, 15), (15, 19, 20, 16), (16, 20, 21, 17), (19, 22, 23, 20), (20, 23, 24, 21), (22, 25, 26, 23), (23, 26, 27, 24), (18, 4, 5, 19), (19, 5, 8, 22), (22, 8, 11, 25), (25, 11, 12, 26), (26, 12, 13, 27), (27, 13, 10, 24), (24, 10, 7, 21), (32, 28, 29, 33), (33, 29, 30, 34), (34, 30, 31, 35), (36, 33, 34, 37), (37, 34, 35, 38), (39, 36, 37, 40), (40, 37, 38, 41), (42, 46, 47, 43), (43, 47, 48, 44), (44, 48, 49, 45), (47, 50, 51, 48), (48, 51, 52, 49), (50, 53, 54, 51), (51, 54, 55, 52), (46, 32, 33, 47), (47, 33, 36, 50), (50, 36, 39, 53), (53, 39, 40, 54), (54, 40, 41, 55), (55, 41, 38, 52), (52, 38, 35, 49), (3, 28, 32, 7), (7, 32, 46, 21), (21, 46, 42, 17), (60, 56, 57, 61), (61, 57, 58, 62), (62, 58, 59, 63), (64, 61, 62, 65), (65, 62, 63, 66), (67, 64, 65, 68), (68, 65, 66, 69), (70, 74, 75, 71), (71, 75, 76, 72), (72, 76, 77, 73), (75, 78, 79, 76), (76, 79, 80, 77), (78, 81, 82, 79), (79, 82, 83, 80), (74, 60, 61, 75), (75, 61, 64, 78), (78, 64, 67, 81), (81, 67, 68, 82), (82, 68, 69, 83), (83, 69, 66, 80), (80, 66, 63, 77), (31, 56, 60, 35), (35, 60, 74, 49), (49, 74, 70, 45), (88, 84, 85, 89), (89, 85, 86, 90), (90, 86, 87, 91), (92, 89, 90, 93), (93, 90, 91, 94), (95, 92, 93, 96), (96, 93, 94, 97), (98, 102, 103, 99), (99, 103, 104, 100), (100, 104, 105, 101), (103, 106, 107, 104), (104, 107, 108, 105), (106, 109, 110, 107), (107, 110, 111, 108), (102, 88, 89, 103), (103, 89, 92, 106), (106, 92, 95, 109), (109, 95, 96, 110), (110, 96, 97, 111), (111, 97, 94, 108), (108, 94, 91, 105), (59, 84, 88, 63), (63, 88, 102, 77), (77, 102, 98, 73), (116, 112, 113, 117), (117, 113, 114, 118), (118, 114, 115, 119), (120, 117, 118, 121), (121, 118, 119, 122), (123, 120, 121, 124), (124, 121, 122, 125), (126, 130, 131, 127), (127, 131, 132, 128), (128, 132, 133, 129), (131, 134, 135, 132), (132, 135, 136, 133), (134, 137, 138, 135), (135, 138, 139, 136), (130, 116, 117, 131), (131, 117, 120, 134), (134, 120, 123, 137), (137, 123, 124, 138), (138, 124, 125, 139), (139, 125, 122, 136), (136, 122, 119, 133), (87, 112, 116, 91), (91, 116, 130, 105), (105, 130, 126, 101), (144, 140, 141, 145), (145, 141, 142, 146), (146, 142, 143, 147), (148, 145, 146, 149), (149, 146, 147, 150), (151, 148, 149, 152), (152, 149, 150, 153), (154, 158, 159, 155), (155, 159, 160, 156), (156, 160, 161, 157), (159, 162, 163, 160), (160, 163, 164, 161), (162, 165, 166, 163), (163, 166, 167, 164), (158, 144, 145, 159), (159, 145, 148, 162), (162, 148, 151, 165), (165, 151, 152, 166), (166, 152, 153, 167), (167, 153, 150, 164), (164, 150, 147, 161), (115, 140, 144, 119), (119, 144, 158, 133), (133, 158, 154, 129), (172, 168, 169, 173), (173, 169, 170, 174), (174, 170, 171, 175), (176, 173, 174, 177), (177, 174, 175, 178), (179, 176, 177, 180), (180, 177, 178, 181), (182, 186, 187, 183), (183, 187, 188, 184), (184, 188, 189, 185), (187, 190, 191, 188), (188, 191, 192, 189), (190, 193, 194, 191), (191, 194, 195, 192), (186, 172, 173, 187), (187, 173, 176, 190), (190, 176, 179, 193), (193, 179, 180, 194), (194, 180, 181, 195), (195, 181, 178, 192), (192, 178, 175, 189), (143, 168, 172, 147), (147, 172, 186, 161), (161, 186, 182, 157), (200, 196, 197, 201), (201, 197, 198, 202), (202, 198, 199, 203), (204, 201, 202, 205), (205, 202, 203, 206), (207, 204, 205, 208), (208, 205, 206, 209), (210, 214, 215, 211), (211, 215, 216, 212), (212, 216, 217, 213), (215, 218, 219, 216), (216, 219, 220, 217), (218, 221, 222, 219), (219, 222, 223, 220), (214, 200, 201, 215), (215, 201, 204, 218), (218, 204, 207, 221), (221, 207, 208, 222), (222, 208, 209, 223), (223, 209, 206, 220), (220, 206, 203, 217), (171, 196, 200, 175), (175, 200, 214, 189), (189, 214, 210, 185), (228, 224, 225, 229), (229, 225, 226, 230), (230, 226, 227, 231), (232, 229, 230, 233), (233, 230, 231, 234), (235, 232, 233, 236), (236, 233, 234, 237), (238, 242, 243, 239), (239, 243, 244, 240), (240, 244, 245, 241), (243, 246, 247, 244), (244, 247, 248, 245), (246, 249, 250, 247), (247, 250, 251, 248), (242, 228, 229, 243), (243, 229, 232, 246), (246, 232, 235, 249), (249, 235, 236, 250), (250, 236, 237, 251), (251, 237, 234, 248), (248, 234, 231, 245), (199, 224, 228, 203), (203, 228, 242, 217), (217, 242, 238, 213), (256, 252, 253, 257), (257, 253, 254, 258), (258, 254, 255, 259), (260, 257, 258, 261), (261, 258, 259, 262), (263, 260, 261, 264), (264, 261, 262, 265), (266, 270, 271, 267), (267, 271, 272, 268), (268, 272, 273, 269), (271, 274, 275, 272), (272, 275, 276, 273), (274, 277, 278, 275), (275, 278, 279, 276), (270, 256, 257, 271), (271, 257, 260, 274), (274, 260, 263, 277), (277, 263, 264, 278), (278, 264, 265, 279), (279, 265, 262, 276), (276, 262, 259, 273), (227, 252, 256, 231), (231, 256, 270, 245), (245, 270, 266, 241), (284, 280, 281, 285), (285, 281, 282, 286), (286, 282, 283, 287), (288, 285, 286, 289), (289, 286, 287, 290), (291, 288, 289, 292), (292, 289, 290, 293), (294, 298, 299, 295), (295, 299, 300, 296), (296, 300, 301, 297), (299, 302, 303, 300), (300, 303, 304, 301), (302, 305, 306, 303), (303, 306, 307, 304), (298, 284, 285, 299), (299, 285, 288, 302), (302, 288, 291, 305), (305, 291, 292, 306), (306, 292, 293, 307), (307, 293, 290, 304), (304, 290, 287, 301), (255, 280, 284, 259), (259, 284, 298, 273), (273, 298, 294, 269), (312, 308, 309, 313), (313, 309, 310, 314), (314, 310, 311, 315), (316, 313, 314, 317), (317, 314, 315, 318), (319, 316, 317, 320), (320, 317, 318, 321), (322, 326, 327, 323), (323, 327, 328, 324), (324, 328, 329, 325), (327, 330, 331, 328), (328, 331, 332, 329), (330, 333, 334, 331), (331, 334, 335, 332), (326, 312, 313, 327), (327, 313, 316, 330), (330, 316, 319, 333), (333, 319, 320, 334), (334, 320, 321, 335), (335, 321, 318, 332), (332, 318, 315, 329), (283, 308, 312, 287), (287, 312, 326, 301), (301, 326, 322, 297), (311, 0, 4, 315), (315, 4, 18, 329), (329, 18, 14, 325)])
me_gear_002.polygons.foreach_set('use_smooth', [True] * 288)
me_gear_002.materials.append(mat_materialrightrearwheel)
me_gear_002.use_remesh_preserve_volume = False
me_gear_002.use_remesh_preserve_attributes = False
me_gear_002.use_mirror_vertex_groups = False
me_gear_002.update()
me_cylinder_002 = bpy.data.meshes.new('Cylinder.002')
me_cylinder_002.from_pydata([(-4.107, 1.179, 2.441e-08), (4.107, 1.179, -1.161e-07), (-4.107, 1.156, -0.2299), (4.107, 1.156, -0.2299), (-4.107, 1.089, -0.451), (4.107, 1.089, -0.451), (-4.107, 0.98, -0.6548), (4.107, 0.98, -0.6548), (-4.107, 0.8334, -0.8334), (4.107, 0.8334, -0.8334), (-4.107, 0.6548, -0.98), (4.107, 0.6548, -0.98), (-4.107, 0.4511, -1.089), (4.107, 0.4511, -1.089), (-4.107, 0.2299, -1.156), (4.107, 0.2299, -1.156), (-4.107, 2.514e-06, -1.179), (4.107, 2.514e-06, -1.179), (-4.107, -0.2299, -1.156), (4.107, -0.2299, -1.156), (-4.107, -0.451, -1.089), (4.107, -0.451, -1.089), (-4.107, -0.6548, -0.98), (4.107, -0.6548, -0.98), (-4.107, -0.8334, -0.8334), (4.107, -0.8334, -0.8334), (-4.107, -0.98, -0.6548), (4.107, -0.98, -0.6548), (-4.107, -1.089, -0.451), (4.107, -1.089, -0.451), (-4.107, -1.156, -0.2299), (4.107, -1.156, -0.2299), (-4.107, -1.179, 4.459e-07), (4.107, -1.179, 3.054e-07), (-4.107, -1.156, 0.2299), (4.107, -1.156, 0.2299), (-4.107, -1.089, 0.4511), (4.107, -1.089, 0.451), (-4.107, -0.98, 0.6548), (4.107, -0.98, 0.6548), (-4.107, -0.8334, 0.8334), (4.107, -0.8334, 0.8334), (-4.107, -0.6548, 0.98), (4.107, -0.6548, 0.98), (-4.107, -0.451, 1.089), (4.107, -0.451, 1.089), (-4.107, -0.2299, 1.156), (4.107, -0.2299, 1.156), (-4.107, 3.563e-06, 1.179), (4.107, 3.563e-06, 1.179), (-4.107, 0.2299, 1.156), (4.107, 0.2299, 1.156), (-4.107, 0.4511, 1.089), (4.107, 0.4511, 1.089), (-4.107, 0.6548, 0.98), (4.107, 0.6548, 0.98), (-4.107, 0.8334, 0.8334), (4.107, 0.8334, 0.8334), (-4.107, 0.98, 0.6548), (4.107, 0.98, 0.6548), (-4.107, 1.089, 0.451), (4.107, 1.089, 0.451), (-4.107, 1.156, 0.2299), (4.107, 1.156, 0.2299)], [], [(0, 1, 3, 2), (2, 3, 5, 4), (4, 5, 7, 6), (6, 7, 9, 8), (8, 9, 11, 10), (10, 11, 13, 12), (12, 13, 15, 14), (14, 15, 17, 16), (16, 17, 19, 18), (18, 19, 21, 20), (20, 21, 23, 22), (22, 23, 25, 24), (24, 25, 27, 26), (26, 27, 29, 28), (28, 29, 31, 30), (30, 31, 33, 32), (32, 33, 35, 34), (34, 35, 37, 36), (36, 37, 39, 38), (38, 39, 41, 40), (40, 41, 43, 42), (42, 43, 45, 44), (44, 45, 47, 46), (46, 47, 49, 48), (48, 49, 51, 50), (50, 51, 53, 52), (52, 53, 55, 54), (54, 55, 57, 56), (56, 57, 59, 58), (58, 59, 61, 60), (3, 1, 63, 61, 59, 57, 55, 53, 51, 49, 47, 45, 43, 41, 39, 37, 35, 33, 31, 29, 27, 25, 23, 21, 19, 17, 15, 13, 11, 9, 7, 5), (60, 61, 63, 62), (62, 63, 1, 0), (0, 2, 4, 6, 8, 10, 12, 14, 16, 18, 20, 22, 24, 26, 28, 30, 32, 34, 36, 38, 40, 42, 44, 46, 48, 50, 52, 54, 56, 58, 60, 62)])
me_cylinder_002.polygons.foreach_set('use_smooth', [True] * 34)
me_cylinder_002.materials.append(mat_materialfrontaxle)
me_cylinder_002.use_remesh_preserve_volume = False
me_cylinder_002.use_remesh_preserve_attributes = False
me_cylinder_002.use_mirror_vertex_groups = False
me_cylinder_002.update()
me_gear_006 = bpy.data.meshes.new('Gear.006')
me_gear_006.from_pydata([(-0.4342, 8.941e-07, -1.151), (-0.4342, 0.1503, -1.142), (-0.4342, 0.298, -1.112), (-0.4342, 0.4406, -1.064), (-0.4342, 8.941e-07, -1.812), (-0.4342, 0.2365, -1.796), (-0.4342, 0.469, -1.75), (-0.4342, 0.6934, -1.674), (-0.4342, 0.2464, -1.871), (-0.4342, 0.4885, -1.823), (-0.4342, 0.7223, -1.744), (-0.4342, 0.3112, -1.996), (-0.4342, 0.5227, -1.951), (-0.4342, 0.7282, -1.884), (0.4342, 8.941e-07, -1.151), (0.4342, 0.1503, -1.142), (0.4342, 0.298, -1.112), (0.4342, 0.4406, -1.064), (0.4342, 8.941e-07, -1.812), (0.4342, 0.2365, -1.796), (0.4342, 0.469, -1.75), (0.4342, 0.6934, -1.674), (0.4342, 0.2464, -1.871), (0.4342, 0.4885, -1.823), (0.4342, 0.7223, -1.744), (0.4342, 0.3112, -1.996), (0.4342, 0.5227, -1.951), (0.4342, 0.7282, -1.884), (-0.4342, 0.5757, -0.9971), (-0.4342, 0.7009, -0.9134), (-0.4342, 0.8141, -0.8141), (-0.4342, 0.9134, -0.7009), (-0.4342, 0.906, -1.569), (-0.4342, 1.103, -1.438), (-0.4342, 1.281, -1.281), (-0.4342, 1.438, -1.103), (-0.4342, 1.149, -1.497), (-0.4342, 1.335, -1.335), (-0.4342, 1.497, -1.149), (-0.4342, 1.267, -1.573), (-0.4342, 1.428, -1.428), (-0.4342, 1.573, -1.267), (0.4342, 0.5757, -0.9971), (0.4342, 0.7009, -0.9134), (0.4342, 0.8141, -0.8141), (0.4342, 0.9134, -0.7009), (0.4342, 0.906, -1.569), (0.4342, 1.103, -1.438), (0.4342, 1.281, -1.281), (0.4342, 1.438, -1.103), (0.4342, 1.149, -1.497), (0.4342, 1.335, -1.335), (0.4342, 1.497, -1.149), (0.4342, 1.267, -1.573), (0.4342, 1.428, -1.428), (0.4342, 1.573, -1.267), (-0.4342, 0.9971, -0.5757), (-0.4342, 1.064, -0.4406), (-0.4342, 1.112, -0.298), (-0.4342, 1.142, -0.1503), (-0.4342, 1.569, -0.906), (-0.4342, 1.674, -0.6934), (-0.4342, 1.75, -0.469), (-0.4342, 1.796, -0.2365), (-0.4342, 1.744, -0.7223), (-0.4342, 1.823, -0.4885), (-0.4342, 1.871, -0.2464), (-0.4342, 1.884, -0.7282), (-0.4342, 1.951, -0.5227), (-0.4342, 1.996, -0.3112), (0.4342, 0.9971, -0.5757), (0.4342, 1.064, -0.4406), (0.4342, 1.112, -0.298), (0.4342, 1.142, -0.1503), (0.4342, 1.569, -0.906), (0.4342, 1.674, -0.6934), (0.4342, 1.75, -0.469), (0.4342, 1.796, -0.2365), (0.4342, 1.744, -0.7223), (0.4342, 1.823, -0.4885), (0.4342, 1.871, -0.2464), (0.4342, 1.884, -0.7282), (0.4342, 1.951, -0.5227), (0.4342, 1.996, -0.3112), (-0.4342, 1.151, 7.451e-08), (-0.4342, 1.142, 0.1503), (-0.4342, 1.112, 0.298), (-0.4342, 1.064, 0.4406), (-0.4342, 1.812, 7.451e-08), (-0.4342, 1.796, 0.2365), (-0.4342, 1.75, 0.469), (-0.4342, 1.674, 0.6934), (-0.4342, 1.871, 0.2464), (-0.4342, 1.823, 0.4885), (-0.4342, 1.744, 0.7223), (-0.4342, 1.996, 0.3112), (-0.4342, 1.951, 0.5227), (-0.4342, 1.884, 0.7282), (0.4342, 1.151, 7.451e-08), (0.4342, 1.142, 0.1503), (0.4342, 1.112, 0.298), (0.4342, 1.064, 0.4406), (0.4342, 1.812, 7.451e-08), (0.4342, 1.796, 0.2365), (0.4342, 1.75, 0.469), (0.4342, 1.674, 0.6934), (0.4342, 1.871, 0.2464), (0.4342, 1.823, 0.4885), (0.4342, 1.744, 0.7223), (0.4342, 1.996, 0.3112), (0.4342, 1.951, 0.5227), (0.4342, 1.884, 0.7282), (-0.4342, 0.9971, 0.5757), (-0.4342, 0.9134, 0.7009), (-0.4342, 0.8141, 0.8141), (-0.4342, 0.7009, 0.9134), (-0.4342, 1.569, 0.906), (-0.4342, 1.438, 1.103), (-0.4342, 1.281, 1.281), (-0.4342, 1.103, 1.438), (-0.4342, 1.497, 1.149), (-0.4342, 1.335, 1.335), (-0.4342, 1.149, 1.497), (-0.4342, 1.573, 1.267), (-0.4342, 1.428, 1.428), (-0.4342, 1.267, 1.573), (0.4342, 0.9971, 0.5757), (0.4342, 0.9134, 0.7009), (0.4342, 0.8141, 0.8141), (0.4342, 0.7009, 0.9134), (0.4342, 1.569, 0.906), (0.4342, 1.438, 1.103), (0.4342, 1.281, 1.281), (0.4342, 1.103, 1.438), (0.4342, 1.497, 1.149), (0.4342, 1.335, 1.335), (0.4342, 1.149, 1.497), (0.4342, 1.573, 1.267), (0.4342, 1.428, 1.428), (0.4342, 1.267, 1.573), (-0.4342, 0.5757, 0.9971), (-0.4342, 0.4406, 1.064), (-0.4342, 0.298, 1.112), (-0.4342, 0.1503, 1.142), (-0.4342, 0.906, 1.569), (-0.4342, 0.6934, 1.674), (-0.4342, 0.469, 1.75), (-0.4342, 0.2365, 1.796), (-0.4342, 0.7223, 1.744), (-0.4342, 0.4885, 1.823), (-0.4342, 0.2464, 1.871), (-0.4342, 0.7282, 1.884), (-0.4342, 0.5227, 1.951), (-0.4342, 0.3112, 1.996), (0.4342, 0.5757, 0.9971), (0.4342, 0.4406, 1.064), (0.4342, 0.298, 1.112), (0.4342, 0.1503, 1.142), (0.4342, 0.906, 1.569), (0.4342, 0.6934, 1.674), (0.4342, 0.469, 1.75), (0.4342, 0.2365, 1.796), (0.4342, 0.7223, 1.744), (0.4342, 0.4885, 1.823), (0.4342, 0.2464, 1.871), (0.4342, 0.7282, 1.884), (0.4342, 0.5227, 1.951), (0.4342, 0.3112, 1.996), (-0.4342, 8.941e-07, 1.151), (-0.4342, -0.1503, 1.142), (-0.4342, -0.298, 1.112), (-0.4342, -0.4406, 1.064), (-0.4342, 8.941e-07, 1.812), (-0.4342, -0.2365, 1.796), (-0.4342, -0.469, 1.75), (-0.4342, -0.6934, 1.674), (-0.4342, -0.2464, 1.871), (-0.4342, -0.4885, 1.823), (-0.4342, -0.7223, 1.744), (-0.4342, -0.3112, 1.996), (-0.4342, -0.5227, 1.951), (-0.4342, -0.7282, 1.884), (0.4342, 8.941e-07, 1.151), (0.4342, -0.1503, 1.142), (0.4342, -0.298, 1.112), (0.4342, -0.4406, 1.064), (0.4342, 8.941e-07, 1.812), (0.4342, -0.2365, 1.796), (0.4342, -0.469, 1.75), (0.4342, -0.6934, 1.674), (0.4342, -0.2464, 1.871), (0.4342, -0.4885, 1.823), (0.4342, -0.7223, 1.744), (0.4342, -0.3112, 1.996), (0.4342, -0.5227, 1.951), (0.4342, -0.7282, 1.884), (-0.4342, -0.5757, 0.9971), (-0.4342, -0.7009, 0.9134), (-0.4342, -0.8141, 0.8141), (-0.4342, -0.9134, 0.7009), (-0.4342, -0.906, 1.569), (-0.4342, -1.103, 1.438), (-0.4342, -1.281, 1.281), (-0.4342, -1.438, 1.103), (-0.4342, -1.149, 1.497), (-0.4342, -1.335, 1.335), (-0.4342, -1.497, 1.149), (-0.4342, -1.267, 1.573), (-0.4342, -1.428, 1.428), (-0.4342, -1.573, 1.267), (0.4342, -0.5757, 0.9971), (0.4342, -0.7009, 0.9134), (0.4342, -0.8141, 0.8141), (0.4342, -0.9134, 0.7009), (0.4342, -0.906, 1.569), (0.4342, -1.103, 1.438), (0.4342, -1.281, 1.281), (0.4342, -1.438, 1.103), (0.4342, -1.149, 1.497), (0.4342, -1.335, 1.335), (0.4342, -1.497, 1.149), (0.4342, -1.267, 1.573), (0.4342, -1.428, 1.428), (0.4342, -1.573, 1.267), (-0.4342, -0.9971, 0.5757), (-0.4342, -1.064, 0.4406), (-0.4342, -1.112, 0.298), (-0.4342, -1.142, 0.1503), (-0.4342, -1.569, 0.906), (-0.4342, -1.674, 0.6934), (-0.4342, -1.75, 0.469), (-0.4342, -1.796, 0.2365), (-0.4342, -1.744, 0.7223), (-0.4342, -1.823, 0.4885), (-0.4342, -1.871, 0.2464), (-0.4342, -1.884, 0.7282), (-0.4342, -1.951, 0.5227), (-0.4342, -1.996, 0.3112), (0.4342, -0.9971, 0.5757), (0.4342, -1.064, 0.4406), (0.4342, -1.112, 0.298), (0.4342, -1.142, 0.1503), (0.4342, -1.569, 0.906), (0.4342, -1.674, 0.6934), (0.4342, -1.75, 0.469), (0.4342, -1.796, 0.2365), (0.4342, -1.744, 0.7223), (0.4342, -1.823, 0.4885), (0.4342, -1.871, 0.2464), (0.4342, -1.884, 0.7282), (0.4342, -1.951, 0.5227), (0.4342, -1.996, 0.3112), (-0.4342, -1.151, 7.451e-08), (-0.4342, -1.142, -0.1503), (-0.4342, -1.112, -0.298), (-0.4342, -1.064, -0.4406), (-0.4342, -1.812, 7.451e-08), (-0.4342, -1.796, -0.2365), (-0.4342, -1.75, -0.469), (-0.4342, -1.674, -0.6934), (-0.4342, -1.871, -0.2464), (-0.4342, -1.823, -0.4885), (-0.4342, -1.744, -0.7223), (-0.4342, -1.996, -0.3112), (-0.4342, -1.951, -0.5227), (-0.4342, -1.884, -0.7282), (0.4342, -1.151, 7.451e-08), (0.4342, -1.142, -0.1503), (0.4342, -1.112, -0.298), (0.4342, -1.064, -0.4406), (0.4342, -1.812, 7.451e-08), (0.4342, -1.796, -0.2365), (0.4342, -1.75, -0.469), (0.4342, -1.674, -0.6934), (0.4342, -1.871, -0.2464), (0.4342, -1.823, -0.4885), (0.4342, -1.744, -0.7223), (0.4342, -1.996, -0.3112), (0.4342, -1.951, -0.5227), (0.4342, -1.884, -0.7282), (-0.4342, -0.9971, -0.5757), (-0.4342, -0.9134, -0.7009), (-0.4342, -0.8141, -0.8141), (-0.4342, -0.7009, -0.9134), (-0.4342, -1.569, -0.906), (-0.4342, -1.438, -1.103), (-0.4342, -1.281, -1.281), (-0.4342, -1.103, -1.438), (-0.4342, -1.497, -1.149), (-0.4342, -1.335, -1.335), (-0.4342, -1.149, -1.497), (-0.4342, -1.573, -1.267), (-0.4342, -1.428, -1.428), (-0.4342, -1.267, -1.573), (0.4342, -0.9971, -0.5757), (0.4342, -0.9134, -0.7009), (0.4342, -0.8141, -0.8141), (0.4342, -0.7009, -0.9134), (0.4342, -1.569, -0.906), (0.4342, -1.438, -1.103), (0.4342, -1.281, -1.281), (0.4342, -1.103, -1.438), (0.4342, -1.497, -1.149), (0.4342, -1.335, -1.335), (0.4342, -1.149, -1.497), (0.4342, -1.573, -1.267), (0.4342, -1.428, -1.428), (0.4342, -1.267, -1.573), (-0.4342, -0.5757, -0.9971), (-0.4342, -0.4406, -1.064), (-0.4342, -0.298, -1.112), (-0.4342, -0.1503, -1.142), (-0.4342, -0.906, -1.569), (-0.4342, -0.6934, -1.674), (-0.4342, -0.469, -1.75), (-0.4342, -0.2365, -1.796), (-0.4342, -0.7223, -1.744), (-0.4342, -0.4885, -1.823), (-0.4342, -0.2464, -1.871), (-0.4342, -0.7282, -1.884), (-0.4342, -0.5227, -1.951), (-0.4342, -0.3112, -1.996), (0.4342, -0.5757, -0.9971), (0.4342, -0.4406, -1.064), (0.4342, -0.298, -1.112), (0.4342, -0.1503, -1.142), (0.4342, -0.906, -1.569), (0.4342, -0.6934, -1.674), (0.4342, -0.469, -1.75), (0.4342, -0.2365, -1.796), (0.4342, -0.7223, -1.744), (0.4342, -0.4885, -1.823), (0.4342, -0.2464, -1.871), (0.4342, -0.7282, -1.884), (0.4342, -0.5227, -1.951), (0.4342, -0.3112, -1.996)], [], [(4, 0, 1, 5), (5, 1, 2, 6), (6, 2, 3, 7), (8, 5, 6, 9), (9, 6, 7, 10), (11, 8, 9, 12), (12, 9, 10, 13), (14, 18, 19, 15), (15, 19, 20, 16), (16, 20, 21, 17), (19, 22, 23, 20), (20, 23, 24, 21), (22, 25, 26, 23), (23, 26, 27, 24), (18, 4, 5, 19), (19, 5, 8, 22), (22, 8, 11, 25), (25, 11, 12, 26), (26, 12, 13, 27), (27, 13, 10, 24), (24, 10, 7, 21), (32, 28, 29, 33), (33, 29, 30, 34), (34, 30, 31, 35), (36, 33, 34, 37), (37, 34, 35, 38), (39, 36, 37, 40), (40, 37, 38, 41), (42, 46, 47, 43), (43, 47, 48, 44), (44, 48, 49, 45), (47, 50, 51, 48), (48, 51, 52, 49), (50, 53, 54, 51), (51, 54, 55, 52), (46, 32, 33, 47), (47, 33, 36, 50), (50, 36, 39, 53), (53, 39, 40, 54), (54, 40, 41, 55), (55, 41, 38, 52), (52, 38, 35, 49), (3, 28, 32, 7), (7, 32, 46, 21), (21, 46, 42, 17), (60, 56, 57, 61), (61, 57, 58, 62), (62, 58, 59, 63), (64, 61, 62, 65), (65, 62, 63, 66), (67, 64, 65, 68), (68, 65, 66, 69), (70, 74, 75, 71), (71, 75, 76, 72), (72, 76, 77, 73), (75, 78, 79, 76), (76, 79, 80, 77), (78, 81, 82, 79), (79, 82, 83, 80), (74, 60, 61, 75), (75, 61, 64, 78), (78, 64, 67, 81), (81, 67, 68, 82), (82, 68, 69, 83), (83, 69, 66, 80), (80, 66, 63, 77), (31, 56, 60, 35), (35, 60, 74, 49), (49, 74, 70, 45), (88, 84, 85, 89), (89, 85, 86, 90), (90, 86, 87, 91), (92, 89, 90, 93), (93, 90, 91, 94), (95, 92, 93, 96), (96, 93, 94, 97), (98, 102, 103, 99), (99, 103, 104, 100), (100, 104, 105, 101), (103, 106, 107, 104), (104, 107, 108, 105), (106, 109, 110, 107), (107, 110, 111, 108), (102, 88, 89, 103), (103, 89, 92, 106), (106, 92, 95, 109), (109, 95, 96, 110), (110, 96, 97, 111), (111, 97, 94, 108), (108, 94, 91, 105), (59, 84, 88, 63), (63, 88, 102, 77), (77, 102, 98, 73), (116, 112, 113, 117), (117, 113, 114, 118), (118, 114, 115, 119), (120, 117, 118, 121), (121, 118, 119, 122), (123, 120, 121, 124), (124, 121, 122, 125), (126, 130, 131, 127), (127, 131, 132, 128), (128, 132, 133, 129), (131, 134, 135, 132), (132, 135, 136, 133), (134, 137, 138, 135), (135, 138, 139, 136), (130, 116, 117, 131), (131, 117, 120, 134), (134, 120, 123, 137), (137, 123, 124, 138), (138, 124, 125, 139), (139, 125, 122, 136), (136, 122, 119, 133), (87, 112, 116, 91), (91, 116, 130, 105), (105, 130, 126, 101), (144, 140, 141, 145), (145, 141, 142, 146), (146, 142, 143, 147), (148, 145, 146, 149), (149, 146, 147, 150), (151, 148, 149, 152), (152, 149, 150, 153), (154, 158, 159, 155), (155, 159, 160, 156), (156, 160, 161, 157), (159, 162, 163, 160), (160, 163, 164, 161), (162, 165, 166, 163), (163, 166, 167, 164), (158, 144, 145, 159), (159, 145, 148, 162), (162, 148, 151, 165), (165, 151, 152, 166), (166, 152, 153, 167), (167, 153, 150, 164), (164, 150, 147, 161), (115, 140, 144, 119), (119, 144, 158, 133), (133, 158, 154, 129), (172, 168, 169, 173), (173, 169, 170, 174), (174, 170, 171, 175), (176, 173, 174, 177), (177, 174, 175, 178), (179, 176, 177, 180), (180, 177, 178, 181), (182, 186, 187, 183), (183, 187, 188, 184), (184, 188, 189, 185), (187, 190, 191, 188), (188, 191, 192, 189), (190, 193, 194, 191), (191, 194, 195, 192), (186, 172, 173, 187), (187, 173, 176, 190), (190, 176, 179, 193), (193, 179, 180, 194), (194, 180, 181, 195), (195, 181, 178, 192), (192, 178, 175, 189), (143, 168, 172, 147), (147, 172, 186, 161), (161, 186, 182, 157), (200, 196, 197, 201), (201, 197, 198, 202), (202, 198, 199, 203), (204, 201, 202, 205), (205, 202, 203, 206), (207, 204, 205, 208), (208, 205, 206, 209), (210, 214, 215, 211), (211, 215, 216, 212), (212, 216, 217, 213), (215, 218, 219, 216), (216, 219, 220, 217), (218, 221, 222, 219), (219, 222, 223, 220), (214, 200, 201, 215), (215, 201, 204, 218), (218, 204, 207, 221), (221, 207, 208, 222), (222, 208, 209, 223), (223, 209, 206, 220), (220, 206, 203, 217), (171, 196, 200, 175), (175, 200, 214, 189), (189, 214, 210, 185), (228, 224, 225, 229), (229, 225, 226, 230), (230, 226, 227, 231), (232, 229, 230, 233), (233, 230, 231, 234), (235, 232, 233, 236), (236, 233, 234, 237), (238, 242, 243, 239), (239, 243, 244, 240), (240, 244, 245, 241), (243, 246, 247, 244), (244, 247, 248, 245), (246, 249, 250, 247), (247, 250, 251, 248), (242, 228, 229, 243), (243, 229, 232, 246), (246, 232, 235, 249), (249, 235, 236, 250), (250, 236, 237, 251), (251, 237, 234, 248), (248, 234, 231, 245), (199, 224, 228, 203), (203, 228, 242, 217), (217, 242, 238, 213), (256, 252, 253, 257), (257, 253, 254, 258), (258, 254, 255, 259), (260, 257, 258, 261), (261, 258, 259, 262), (263, 260, 261, 264), (264, 261, 262, 265), (266, 270, 271, 267), (267, 271, 272, 268), (268, 272, 273, 269), (271, 274, 275, 272), (272, 275, 276, 273), (274, 277, 278, 275), (275, 278, 279, 276), (270, 256, 257, 271), (271, 257, 260, 274), (274, 260, 263, 277), (277, 263, 264, 278), (278, 264, 265, 279), (279, 265, 262, 276), (276, 262, 259, 273), (227, 252, 256, 231), (231, 256, 270, 245), (245, 270, 266, 241), (284, 280, 281, 285), (285, 281, 282, 286), (286, 282, 283, 287), (288, 285, 286, 289), (289, 286, 287, 290), (291, 288, 289, 292), (292, 289, 290, 293), (294, 298, 299, 295), (295, 299, 300, 296), (296, 300, 301, 297), (299, 302, 303, 300), (300, 303, 304, 301), (302, 305, 306, 303), (303, 306, 307, 304), (298, 284, 285, 299), (299, 285, 288, 302), (302, 288, 291, 305), (305, 291, 292, 306), (306, 292, 293, 307), (307, 293, 290, 304), (304, 290, 287, 301), (255, 280, 284, 259), (259, 284, 298, 273), (273, 298, 294, 269), (312, 308, 309, 313), (313, 309, 310, 314), (314, 310, 311, 315), (316, 313, 314, 317), (317, 314, 315, 318), (319, 316, 317, 320), (320, 317, 318, 321), (322, 326, 327, 323), (323, 327, 328, 324), (324, 328, 329, 325), (327, 330, 331, 328), (328, 331, 332, 329), (330, 333, 334, 331), (331, 334, 335, 332), (326, 312, 313, 327), (327, 313, 316, 330), (330, 316, 319, 333), (333, 319, 320, 334), (334, 320, 321, 335), (335, 321, 318, 332), (332, 318, 315, 329), (283, 308, 312, 287), (287, 312, 326, 301), (301, 326, 322, 297), (311, 0, 4, 315), (315, 4, 18, 329), (329, 18, 14, 325)])
me_gear_006.polygons.foreach_set('use_smooth', [True] * 288)
me_gear_006.materials.append(mat_materialleftfrontwheel)
me_gear_006.use_remesh_preserve_volume = False
me_gear_006.use_remesh_preserve_attributes = False
me_gear_006.use_mirror_vertex_groups = False
me_gear_006.update()
me_gear_007 = bpy.data.meshes.new('Gear.007')
me_gear_007.from_pydata([(-0.4342, 8.941e-07, -1.151), (-0.4342, 0.1503, -1.142), (-0.4342, 0.298, -1.112), (-0.4342, 0.4406, -1.064), (-0.4342, 8.941e-07, -1.812), (-0.4342, 0.2365, -1.796), (-0.4342, 0.469, -1.75), (-0.4342, 0.6934, -1.674), (-0.4342, 0.2464, -1.871), (-0.4342, 0.4885, -1.823), (-0.4342, 0.7223, -1.744), (-0.4342, 0.3112, -1.996), (-0.4342, 0.5227, -1.951), (-0.4342, 0.7282, -1.884), (0.4342, 8.941e-07, -1.151), (0.4342, 0.1503, -1.142), (0.4342, 0.298, -1.112), (0.4342, 0.4406, -1.064), (0.4342, 8.941e-07, -1.812), (0.4342, 0.2365, -1.796), (0.4342, 0.469, -1.75), (0.4342, 0.6934, -1.674), (0.4342, 0.2464, -1.871), (0.4342, 0.4885, -1.823), (0.4342, 0.7223, -1.744), (0.4342, 0.3112, -1.996), (0.4342, 0.5227, -1.951), (0.4342, 0.7282, -1.884), (-0.4342, 0.5757, -0.9971), (-0.4342, 0.7009, -0.9134), (-0.4342, 0.8141, -0.8141), (-0.4342, 0.9134, -0.7009), (-0.4342, 0.906, -1.569), (-0.4342, 1.103, -1.438), (-0.4342, 1.281, -1.281), (-0.4342, 1.438, -1.103), (-0.4342, 1.149, -1.497), (-0.4342, 1.335, -1.335), (-0.4342, 1.497, -1.149), (-0.4342, 1.267, -1.573), (-0.4342, 1.428, -1.428), (-0.4342, 1.573, -1.267), (0.4342, 0.5757, -0.9971), (0.4342, 0.7009, -0.9134), (0.4342, 0.8141, -0.8141), (0.4342, 0.9134, -0.7009), (0.4342, 0.906, -1.569), (0.4342, 1.103, -1.438), (0.4342, 1.281, -1.281), (0.4342, 1.438, -1.103), (0.4342, 1.149, -1.497), (0.4342, 1.335, -1.335), (0.4342, 1.497, -1.149), (0.4342, 1.267, -1.573), (0.4342, 1.428, -1.428), (0.4342, 1.573, -1.267), (-0.4342, 0.9971, -0.5757), (-0.4342, 1.064, -0.4406), (-0.4342, 1.112, -0.298), (-0.4342, 1.142, -0.1503), (-0.4342, 1.569, -0.906), (-0.4342, 1.674, -0.6934), (-0.4342, 1.75, -0.469), (-0.4342, 1.796, -0.2365), (-0.4342, 1.744, -0.7223), (-0.4342, 1.823, -0.4885), (-0.4342, 1.871, -0.2464), (-0.4342, 1.884, -0.7282), (-0.4342, 1.951, -0.5227), (-0.4342, 1.996, -0.3112), (0.4342, 0.9971, -0.5757), (0.4342, 1.064, -0.4406), (0.4342, 1.112, -0.298), (0.4342, 1.142, -0.1503), (0.4342, 1.569, -0.906), (0.4342, 1.674, -0.6934), (0.4342, 1.75, -0.469), (0.4342, 1.796, -0.2365), (0.4342, 1.744, -0.7223), (0.4342, 1.823, -0.4885), (0.4342, 1.871, -0.2464), (0.4342, 1.884, -0.7282), (0.4342, 1.951, -0.5227), (0.4342, 1.996, -0.3112), (-0.4342, 1.151, 7.451e-08), (-0.4342, 1.142, 0.1503), (-0.4342, 1.112, 0.298), (-0.4342, 1.064, 0.4406), (-0.4342, 1.812, 7.451e-08), (-0.4342, 1.796, 0.2365), (-0.4342, 1.75, 0.469), (-0.4342, 1.674, 0.6934), (-0.4342, 1.871, 0.2464), (-0.4342, 1.823, 0.4885), (-0.4342, 1.744, 0.7223), (-0.4342, 1.996, 0.3112), (-0.4342, 1.951, 0.5227), (-0.4342, 1.884, 0.7282), (0.4342, 1.151, 7.451e-08), (0.4342, 1.142, 0.1503), (0.4342, 1.112, 0.298), (0.4342, 1.064, 0.4406), (0.4342, 1.812, 7.451e-08), (0.4342, 1.796, 0.2365), (0.4342, 1.75, 0.469), (0.4342, 1.674, 0.6934), (0.4342, 1.871, 0.2464), (0.4342, 1.823, 0.4885), (0.4342, 1.744, 0.7223), (0.4342, 1.996, 0.3112), (0.4342, 1.951, 0.5227), (0.4342, 1.884, 0.7282), (-0.4342, 0.9971, 0.5757), (-0.4342, 0.9134, 0.7009), (-0.4342, 0.8141, 0.8141), (-0.4342, 0.7009, 0.9134), (-0.4342, 1.569, 0.906), (-0.4342, 1.438, 1.103), (-0.4342, 1.281, 1.281), (-0.4342, 1.103, 1.438), (-0.4342, 1.497, 1.149), (-0.4342, 1.335, 1.335), (-0.4342, 1.149, 1.497), (-0.4342, 1.573, 1.267), (-0.4342, 1.428, 1.428), (-0.4342, 1.267, 1.573), (0.4342, 0.9971, 0.5757), (0.4342, 0.9134, 0.7009), (0.4342, 0.8141, 0.8141), (0.4342, 0.7009, 0.9134), (0.4342, 1.569, 0.906), (0.4342, 1.438, 1.103), (0.4342, 1.281, 1.281), (0.4342, 1.103, 1.438), (0.4342, 1.497, 1.149), (0.4342, 1.335, 1.335), (0.4342, 1.149, 1.497), (0.4342, 1.573, 1.267), (0.4342, 1.428, 1.428), (0.4342, 1.267, 1.573), (-0.4342, 0.5757, 0.9971), (-0.4342, 0.4406, 1.064), (-0.4342, 0.298, 1.112), (-0.4342, 0.1503, 1.142), (-0.4342, 0.906, 1.569), (-0.4342, 0.6934, 1.674), (-0.4342, 0.469, 1.75), (-0.4342, 0.2365, 1.796), (-0.4342, 0.7223, 1.744), (-0.4342, 0.4885, 1.823), (-0.4342, 0.2464, 1.871), (-0.4342, 0.7282, 1.884), (-0.4342, 0.5227, 1.951), (-0.4342, 0.3112, 1.996), (0.4342, 0.5757, 0.9971), (0.4342, 0.4406, 1.064), (0.4342, 0.298, 1.112), (0.4342, 0.1503, 1.142), (0.4342, 0.906, 1.569), (0.4342, 0.6934, 1.674), (0.4342, 0.469, 1.75), (0.4342, 0.2365, 1.796), (0.4342, 0.7223, 1.744), (0.4342, 0.4885, 1.823), (0.4342, 0.2464, 1.871), (0.4342, 0.7282, 1.884), (0.4342, 0.5227, 1.951), (0.4342, 0.3112, 1.996), (-0.4342, 8.941e-07, 1.151), (-0.4342, -0.1503, 1.142), (-0.4342, -0.298, 1.112), (-0.4342, -0.4406, 1.064), (-0.4342, 8.941e-07, 1.812), (-0.4342, -0.2365, 1.796), (-0.4342, -0.469, 1.75), (-0.4342, -0.6934, 1.674), (-0.4342, -0.2464, 1.871), (-0.4342, -0.4885, 1.823), (-0.4342, -0.7223, 1.744), (-0.4342, -0.3112, 1.996), (-0.4342, -0.5227, 1.951), (-0.4342, -0.7282, 1.884), (0.4342, 8.941e-07, 1.151), (0.4342, -0.1503, 1.142), (0.4342, -0.298, 1.112), (0.4342, -0.4406, 1.064), (0.4342, 8.941e-07, 1.812), (0.4342, -0.2365, 1.796), (0.4342, -0.469, 1.75), (0.4342, -0.6934, 1.674), (0.4342, -0.2464, 1.871), (0.4342, -0.4885, 1.823), (0.4342, -0.7223, 1.744), (0.4342, -0.3112, 1.996), (0.4342, -0.5227, 1.951), (0.4342, -0.7282, 1.884), (-0.4342, -0.5757, 0.9971), (-0.4342, -0.7009, 0.9134), (-0.4342, -0.8141, 0.8141), (-0.4342, -0.9134, 0.7009), (-0.4342, -0.906, 1.569), (-0.4342, -1.103, 1.438), (-0.4342, -1.281, 1.281), (-0.4342, -1.438, 1.103), (-0.4342, -1.149, 1.497), (-0.4342, -1.335, 1.335), (-0.4342, -1.497, 1.149), (-0.4342, -1.267, 1.573), (-0.4342, -1.428, 1.428), (-0.4342, -1.573, 1.267), (0.4342, -0.5757, 0.9971), (0.4342, -0.7009, 0.9134), (0.4342, -0.8141, 0.8141), (0.4342, -0.9134, 0.7009), (0.4342, -0.906, 1.569), (0.4342, -1.103, 1.438), (0.4342, -1.281, 1.281), (0.4342, -1.438, 1.103), (0.4342, -1.149, 1.497), (0.4342, -1.335, 1.335), (0.4342, -1.497, 1.149), (0.4342, -1.267, 1.573), (0.4342, -1.428, 1.428), (0.4342, -1.573, 1.267), (-0.4342, -0.9971, 0.5757), (-0.4342, -1.064, 0.4406), (-0.4342, -1.112, 0.298), (-0.4342, -1.142, 0.1503), (-0.4342, -1.569, 0.906), (-0.4342, -1.674, 0.6934), (-0.4342, -1.75, 0.469), (-0.4342, -1.796, 0.2365), (-0.4342, -1.744, 0.7223), (-0.4342, -1.823, 0.4885), (-0.4342, -1.871, 0.2464), (-0.4342, -1.884, 0.7282), (-0.4342, -1.951, 0.5227), (-0.4342, -1.996, 0.3112), (0.4342, -0.9971, 0.5757), (0.4342, -1.064, 0.4406), (0.4342, -1.112, 0.298), (0.4342, -1.142, 0.1503), (0.4342, -1.569, 0.906), (0.4342, -1.674, 0.6934), (0.4342, -1.75, 0.469), (0.4342, -1.796, 0.2365), (0.4342, -1.744, 0.7223), (0.4342, -1.823, 0.4885), (0.4342, -1.871, 0.2464), (0.4342, -1.884, 0.7282), (0.4342, -1.951, 0.5227), (0.4342, -1.996, 0.3112), (-0.4342, -1.151, 7.451e-08), (-0.4342, -1.142, -0.1503), (-0.4342, -1.112, -0.298), (-0.4342, -1.064, -0.4406), (-0.4342, -1.812, 7.451e-08), (-0.4342, -1.796, -0.2365), (-0.4342, -1.75, -0.469), (-0.4342, -1.674, -0.6934), (-0.4342, -1.871, -0.2464), (-0.4342, -1.823, -0.4885), (-0.4342, -1.744, -0.7223), (-0.4342, -1.996, -0.3112), (-0.4342, -1.951, -0.5227), (-0.4342, -1.884, -0.7282), (0.4342, -1.151, 7.451e-08), (0.4342, -1.142, -0.1503), (0.4342, -1.112, -0.298), (0.4342, -1.064, -0.4406), (0.4342, -1.812, 7.451e-08), (0.4342, -1.796, -0.2365), (0.4342, -1.75, -0.469), (0.4342, -1.674, -0.6934), (0.4342, -1.871, -0.2464), (0.4342, -1.823, -0.4885), (0.4342, -1.744, -0.7223), (0.4342, -1.996, -0.3112), (0.4342, -1.951, -0.5227), (0.4342, -1.884, -0.7282), (-0.4342, -0.9971, -0.5757), (-0.4342, -0.9134, -0.7009), (-0.4342, -0.8141, -0.8141), (-0.4342, -0.7009, -0.9134), (-0.4342, -1.569, -0.906), (-0.4342, -1.438, -1.103), (-0.4342, -1.281, -1.281), (-0.4342, -1.103, -1.438), (-0.4342, -1.497, -1.149), (-0.4342, -1.335, -1.335), (-0.4342, -1.149, -1.497), (-0.4342, -1.573, -1.267), (-0.4342, -1.428, -1.428), (-0.4342, -1.267, -1.573), (0.4342, -0.9971, -0.5757), (0.4342, -0.9134, -0.7009), (0.4342, -0.8141, -0.8141), (0.4342, -0.7009, -0.9134), (0.4342, -1.569, -0.906), (0.4342, -1.438, -1.103), (0.4342, -1.281, -1.281), (0.4342, -1.103, -1.438), (0.4342, -1.497, -1.149), (0.4342, -1.335, -1.335), (0.4342, -1.149, -1.497), (0.4342, -1.573, -1.267), (0.4342, -1.428, -1.428), (0.4342, -1.267, -1.573), (-0.4342, -0.5757, -0.9971), (-0.4342, -0.4406, -1.064), (-0.4342, -0.298, -1.112), (-0.4342, -0.1503, -1.142), (-0.4342, -0.906, -1.569), (-0.4342, -0.6934, -1.674), (-0.4342, -0.469, -1.75), (-0.4342, -0.2365, -1.796), (-0.4342, -0.7223, -1.744), (-0.4342, -0.4885, -1.823), (-0.4342, -0.2464, -1.871), (-0.4342, -0.7282, -1.884), (-0.4342, -0.5227, -1.951), (-0.4342, -0.3112, -1.996), (0.4342, -0.5757, -0.9971), (0.4342, -0.4406, -1.064), (0.4342, -0.298, -1.112), (0.4342, -0.1503, -1.142), (0.4342, -0.906, -1.569), (0.4342, -0.6934, -1.674), (0.4342, -0.469, -1.75), (0.4342, -0.2365, -1.796), (0.4342, -0.7223, -1.744), (0.4342, -0.4885, -1.823), (0.4342, -0.2464, -1.871), (0.4342, -0.7282, -1.884), (0.4342, -0.5227, -1.951), (0.4342, -0.3112, -1.996)], [], [(4, 0, 1, 5), (5, 1, 2, 6), (6, 2, 3, 7), (8, 5, 6, 9), (9, 6, 7, 10), (11, 8, 9, 12), (12, 9, 10, 13), (14, 18, 19, 15), (15, 19, 20, 16), (16, 20, 21, 17), (19, 22, 23, 20), (20, 23, 24, 21), (22, 25, 26, 23), (23, 26, 27, 24), (18, 4, 5, 19), (19, 5, 8, 22), (22, 8, 11, 25), (25, 11, 12, 26), (26, 12, 13, 27), (27, 13, 10, 24), (24, 10, 7, 21), (32, 28, 29, 33), (33, 29, 30, 34), (34, 30, 31, 35), (36, 33, 34, 37), (37, 34, 35, 38), (39, 36, 37, 40), (40, 37, 38, 41), (42, 46, 47, 43), (43, 47, 48, 44), (44, 48, 49, 45), (47, 50, 51, 48), (48, 51, 52, 49), (50, 53, 54, 51), (51, 54, 55, 52), (46, 32, 33, 47), (47, 33, 36, 50), (50, 36, 39, 53), (53, 39, 40, 54), (54, 40, 41, 55), (55, 41, 38, 52), (52, 38, 35, 49), (3, 28, 32, 7), (7, 32, 46, 21), (21, 46, 42, 17), (60, 56, 57, 61), (61, 57, 58, 62), (62, 58, 59, 63), (64, 61, 62, 65), (65, 62, 63, 66), (67, 64, 65, 68), (68, 65, 66, 69), (70, 74, 75, 71), (71, 75, 76, 72), (72, 76, 77, 73), (75, 78, 79, 76), (76, 79, 80, 77), (78, 81, 82, 79), (79, 82, 83, 80), (74, 60, 61, 75), (75, 61, 64, 78), (78, 64, 67, 81), (81, 67, 68, 82), (82, 68, 69, 83), (83, 69, 66, 80), (80, 66, 63, 77), (31, 56, 60, 35), (35, 60, 74, 49), (49, 74, 70, 45), (88, 84, 85, 89), (89, 85, 86, 90), (90, 86, 87, 91), (92, 89, 90, 93), (93, 90, 91, 94), (95, 92, 93, 96), (96, 93, 94, 97), (98, 102, 103, 99), (99, 103, 104, 100), (100, 104, 105, 101), (103, 106, 107, 104), (104, 107, 108, 105), (106, 109, 110, 107), (107, 110, 111, 108), (102, 88, 89, 103), (103, 89, 92, 106), (106, 92, 95, 109), (109, 95, 96, 110), (110, 96, 97, 111), (111, 97, 94, 108), (108, 94, 91, 105), (59, 84, 88, 63), (63, 88, 102, 77), (77, 102, 98, 73), (116, 112, 113, 117), (117, 113, 114, 118), (118, 114, 115, 119), (120, 117, 118, 121), (121, 118, 119, 122), (123, 120, 121, 124), (124, 121, 122, 125), (126, 130, 131, 127), (127, 131, 132, 128), (128, 132, 133, 129), (131, 134, 135, 132), (132, 135, 136, 133), (134, 137, 138, 135), (135, 138, 139, 136), (130, 116, 117, 131), (131, 117, 120, 134), (134, 120, 123, 137), (137, 123, 124, 138), (138, 124, 125, 139), (139, 125, 122, 136), (136, 122, 119, 133), (87, 112, 116, 91), (91, 116, 130, 105), (105, 130, 126, 101), (144, 140, 141, 145), (145, 141, 142, 146), (146, 142, 143, 147), (148, 145, 146, 149), (149, 146, 147, 150), (151, 148, 149, 152), (152, 149, 150, 153), (154, 158, 159, 155), (155, 159, 160, 156), (156, 160, 161, 157), (159, 162, 163, 160), (160, 163, 164, 161), (162, 165, 166, 163), (163, 166, 167, 164), (158, 144, 145, 159), (159, 145, 148, 162), (162, 148, 151, 165), (165, 151, 152, 166), (166, 152, 153, 167), (167, 153, 150, 164), (164, 150, 147, 161), (115, 140, 144, 119), (119, 144, 158, 133), (133, 158, 154, 129), (172, 168, 169, 173), (173, 169, 170, 174), (174, 170, 171, 175), (176, 173, 174, 177), (177, 174, 175, 178), (179, 176, 177, 180), (180, 177, 178, 181), (182, 186, 187, 183), (183, 187, 188, 184), (184, 188, 189, 185), (187, 190, 191, 188), (188, 191, 192, 189), (190, 193, 194, 191), (191, 194, 195, 192), (186, 172, 173, 187), (187, 173, 176, 190), (190, 176, 179, 193), (193, 179, 180, 194), (194, 180, 181, 195), (195, 181, 178, 192), (192, 178, 175, 189), (143, 168, 172, 147), (147, 172, 186, 161), (161, 186, 182, 157), (200, 196, 197, 201), (201, 197, 198, 202), (202, 198, 199, 203), (204, 201, 202, 205), (205, 202, 203, 206), (207, 204, 205, 208), (208, 205, 206, 209), (210, 214, 215, 211), (211, 215, 216, 212), (212, 216, 217, 213), (215, 218, 219, 216), (216, 219, 220, 217), (218, 221, 222, 219), (219, 222, 223, 220), (214, 200, 201, 215), (215, 201, 204, 218), (218, 204, 207, 221), (221, 207, 208, 222), (222, 208, 209, 223), (223, 209, 206, 220), (220, 206, 203, 217), (171, 196, 200, 175), (175, 200, 214, 189), (189, 214, 210, 185), (228, 224, 225, 229), (229, 225, 226, 230), (230, 226, 227, 231), (232, 229, 230, 233), (233, 230, 231, 234), (235, 232, 233, 236), (236, 233, 234, 237), (238, 242, 243, 239), (239, 243, 244, 240), (240, 244, 245, 241), (243, 246, 247, 244), (244, 247, 248, 245), (246, 249, 250, 247), (247, 250, 251, 248), (242, 228, 229, 243), (243, 229, 232, 246), (246, 232, 235, 249), (249, 235, 236, 250), (250, 236, 237, 251), (251, 237, 234, 248), (248, 234, 231, 245), (199, 224, 228, 203), (203, 228, 242, 217), (217, 242, 238, 213), (256, 252, 253, 257), (257, 253, 254, 258), (258, 254, 255, 259), (260, 257, 258, 261), (261, 258, 259, 262), (263, 260, 261, 264), (264, 261, 262, 265), (266, 270, 271, 267), (267, 271, 272, 268), (268, 272, 273, 269), (271, 274, 275, 272), (272, 275, 276, 273), (274, 277, 278, 275), (275, 278, 279, 276), (270, 256, 257, 271), (271, 257, 260, 274), (274, 260, 263, 277), (277, 263, 264, 278), (278, 264, 265, 279), (279, 265, 262, 276), (276, 262, 259, 273), (227, 252, 256, 231), (231, 256, 270, 245), (245, 270, 266, 241), (284, 280, 281, 285), (285, 281, 282, 286), (286, 282, 283, 287), (288, 285, 286, 289), (289, 286, 287, 290), (291, 288, 289, 292), (292, 289, 290, 293), (294, 298, 299, 295), (295, 299, 300, 296), (296, 300, 301, 297), (299, 302, 303, 300), (300, 303, 304, 301), (302, 305, 306, 303), (303, 306, 307, 304), (298, 284, 285, 299), (299, 285, 288, 302), (302, 288, 291, 305), (305, 291, 292, 306), (306, 292, 293, 307), (307, 293, 290, 304), (304, 290, 287, 301), (255, 280, 284, 259), (259, 284, 298, 273), (273, 298, 294, 269), (312, 308, 309, 313), (313, 309, 310, 314), (314, 310, 311, 315), (316, 313, 314, 317), (317, 314, 315, 318), (319, 316, 317, 320), (320, 317, 318, 321), (322, 326, 327, 323), (323, 327, 328, 324), (324, 328, 329, 325), (327, 330, 331, 328), (328, 331, 332, 329), (330, 333, 334, 331), (331, 334, 335, 332), (326, 312, 313, 327), (327, 313, 316, 330), (330, 316, 319, 333), (333, 319, 320, 334), (334, 320, 321, 335), (335, 321, 318, 332), (332, 318, 315, 329), (283, 308, 312, 287), (287, 312, 326, 301), (301, 326, 322, 297), (311, 0, 4, 315), (315, 4, 18, 329), (329, 18, 14, 325)])
me_gear_007.polygons.foreach_set('use_smooth', [True] * 288)
me_gear_007.materials.append(mat_materialrightfrontwheel)
me_gear_007.use_remesh_preserve_volume = False
me_gear_007.use_remesh_preserve_attributes = False
me_gear_007.use_mirror_vertex_groups = False
me_gear_007.update()

# ---- objects
ob_body = bpy.data.objects.new('Body', me_cube_003)
ob_leftrearwheel = bpy.data.objects.new('LeftRearWheel', me_gear_003)
ob_rearaxle = bpy.data.objects.new('RearAxle', me_cylinder)
ob_rightrearwheel = bpy.data.objects.new('RightRearWheel', me_gear_002)
ob_frontaxle = bpy.data.objects.new('FrontAxle', me_cylinder_002)
ob_leftfrontwheel = bpy.data.objects.new('LeftFrontWheel', me_gear_006)
ob_rightfrontwheel = bpy.data.objects.new('RightFrontWheel', me_gear_007)

# ---- transforms, parenting, visibility, modifiers, constraints
ob_body.location = (0.0, 0.0, 0.0)
ob_body.lock_rotations_4d = False
ob_body.empty_display_type = 'ARROWS'
ob_body.lineart.crease_threshold = 0.0
ob_leftrearwheel.parent = ob_rearaxle
ob_leftrearwheel.matrix_parent_inverse = Matrix(((1.0, 0.0, 0.0, -0.0001574), (0.0, 1.0, 0.0, 3.74), (0.0, 0.0, 1.0, 0.9966), (0.0, 0.0, 0.0, 1.0)))
ob_leftrearwheel.location = (-3.444, -3.749, -0.9931)
ob_leftrearwheel.lineart.crease_threshold = 0.0
_vg = ob_leftrearwheel.vertex_groups.new(name='Tips')
_vg = ob_leftrearwheel.vertex_groups.new(name='Valleys')
_m = ob_leftrearwheel.modifiers.new('EdgeSplit', 'EDGE_SPLIT')
ob_rearaxle.parent = ob_body
ob_rearaxle.location = (0.0001574, -3.74, -0.9966)
ob_rearaxle.lineart.crease_threshold = 0.0
_m = ob_rearaxle.modifiers.new('EdgeSplit', 'EDGE_SPLIT')
ob_rightrearwheel.parent = ob_rearaxle
ob_rightrearwheel.matrix_parent_inverse = Matrix(((1.0, 0.0, 0.0, -0.0001574), (0.0, 1.0, 0.0, 3.74), (0.0, 0.0, 1.0, 0.9966), (0.0, 0.0, 0.0, 1.0)))
ob_rightrearwheel.location = (3.47, -3.749, -0.9931)
ob_rightrearwheel.lineart.crease_threshold = 0.0
_vg = ob_rightrearwheel.vertex_groups.new(name='Tips')
_vg = ob_rightrearwheel.vertex_groups.new(name='Valleys')
_m = ob_rightrearwheel.modifiers.new('EdgeSplit', 'EDGE_SPLIT')
ob_frontaxle.parent = ob_body
ob_frontaxle.location = (0.0001574, 3.738, -0.9966)
ob_frontaxle.lineart.crease_threshold = 0.0
_m = ob_frontaxle.modifiers.new('EdgeSplit', 'EDGE_SPLIT')
ob_leftfrontwheel.parent = ob_frontaxle
ob_leftfrontwheel.matrix_parent_inverse = Matrix(((1.0, 0.0, 0.0, -0.0001574), (0.0, 1.0, 0.0, -3.738), (0.0, 0.0, 1.0, 0.9966), (0.0, 0.0, 0.0, 1.0)))
ob_leftfrontwheel.location = (-3.444, 3.73, -0.9931)
ob_leftfrontwheel.lineart.crease_threshold = 0.0
_vg = ob_leftfrontwheel.vertex_groups.new(name='Tips')
_vg = ob_leftfrontwheel.vertex_groups.new(name='Valleys')
_m = ob_leftfrontwheel.modifiers.new('EdgeSplit', 'EDGE_SPLIT')
ob_rightfrontwheel.parent = ob_frontaxle
ob_rightfrontwheel.matrix_parent_inverse = Matrix(((1.0, -0.0, 0.0, -0.0001574), (-0.0, 1.0, -0.0, -3.738), (0.0, -0.0, 1.0, 0.9966), (-0.0, 0.0, -0.0, 1.0)))
ob_rightfrontwheel.location = (3.47, 3.73, -0.9931)
ob_rightfrontwheel.lineart.crease_threshold = 0.0
_vg = ob_rightfrontwheel.vertex_groups.new(name='Tips')
_vg = ob_rightfrontwheel.vertex_groups.new(name='Valleys')
_m = ob_rightfrontwheel.modifiers.new('EdgeSplit', 'EDGE_SPLIT')

# ---- collection membership
col_collection.objects.link(ob_body)
col_collection.objects.link(ob_leftrearwheel)
col_collection.objects.link(ob_rearaxle)
col_collection.objects.link(ob_rightrearwheel)
col_collection.objects.link(ob_frontaxle)
col_collection.objects.link(ob_leftfrontwheel)
col_collection.objects.link(ob_rightfrontwheel)

# ---- scene / render settings (as saved in the file)
scene.frame_start = 1; scene.frame_end = 250; scene.frame_set(1)
scene.render.engine = 'BLENDER_EEVEE_NEXT'
scene.cycles.use_denoising = False
scene.cycles.samples = 128
scene.cycles.sampling_pattern = 'TABULATED_SOBOL'
scene.cycles.use_adaptive_sampling = False
scene.cycles.use_light_tree = False
scene.view_settings.view_transform = 'Filmic'
bpy.context.view_layer.update()

# ---- added for rendering (the .blend has no active camera and no usable light): camera, sun
cam_auto = bpy.data.cameras.new('AutoCamera')
cam_auto.lens = 50.0
cam_auto.sensor_width = 36.0
cam_auto.clip_end = 1000.0
ob_auto_camera = bpy.data.objects.new('AutoCamera', cam_auto)
scene.collection.objects.link(ob_auto_camera)
ob_auto_camera.location = (13.6513, -16.391, 10.0943)
ob_auto_camera.rotation_euler = (1.09748, -7.21219e-08, 0.694738)
scene.camera = ob_auto_camera
light_auto_sun = bpy.data.lights.new('AutoSun', 'SUN')
light_auto_sun.energy = 3.0
light_auto_sun.angle = 0.0523599
ob_auto_sun = bpy.data.objects.new('AutoSun', light_auto_sun)
scene.collection.objects.link(ob_auto_sun)
ob_auto_sun.rotation_euler = (0.872665, 0.174533, 0.523599)
bpy.context.view_layer.update()
